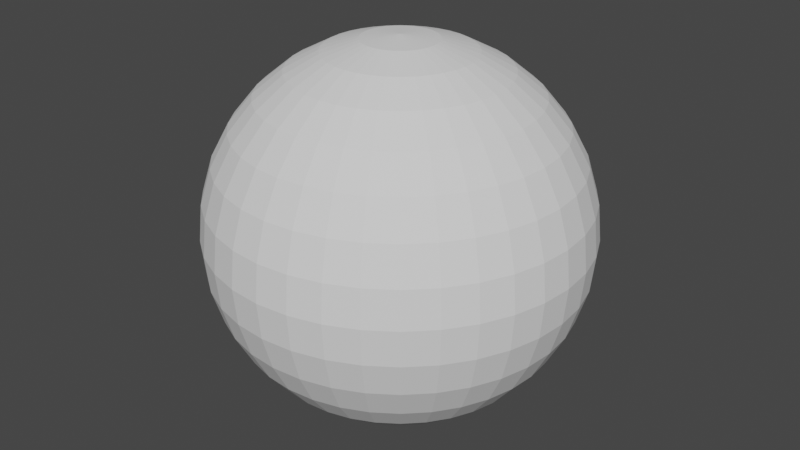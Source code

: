 # Source: BlenderSphere.blend  (saved by Blender 2.90.8; exported with 4.5.12 LTS)
import bpy
from mathutils import Matrix  # noqa: F401  (used for matrix-valued properties, if any)

bpy.ops.wm.read_factory_settings(use_empty=True)
scene = bpy.context.scene
scene.name = 'Scene'

# ---- collections
col_collection = bpy.data.collections.new('Collection'); scene.collection.children.link(col_collection)

# ---- world
world_world = bpy.data.worlds.new('World'); scene.world = world_world
world_world.use_nodes = True; world_world.node_tree.nodes.clear()
_N = world_world.node_tree.nodes; _L = world_world.node_tree.links
n0 = _N.new('ShaderNodeOutputWorld'); n0.name = 'World Output'; n0.location = (300, 300)
n1 = _N.new('ShaderNodeBackground'); n1.name = 'Background'; n1.location = (10, 300)
n1.inputs[0].default_value = (0.05088, 0.05088, 0.05088, 1.0)
_L.new(n1.outputs[0], n0.inputs[0])
n0.is_active_output = True
world_world.color = (0.05088, 0.05088, 0.05088)
world_world.use_sun_shadow = False
world_world.sun_shadow_jitter_overblur = 0.0

# ---- meshes
me_x = bpy.data.meshes.new('Сфера')
me_x.from_pydata([(0.0, 0.1951, 0.9808), (0.0, 0.3827, 0.9239), (0.0, 0.5556, 0.8315), (0.0, 0.7071, 0.7071), (0.0, 0.8315, 0.5556), (0.0, 0.9808, 0.1951), (0.0, 0.9808, -0.1951), (0.0, 0.9239, -0.3827), (0.0, 0.8315, -0.5556), (0.0, 0.5556, -0.8315), (0.03388, 0.1921, 0.9808), (0.06645, 0.3769, 0.9239), (0.09647, 0.5471, 0.8315), (0.1228, 0.6964, 0.7071), (0.1444, 0.8188, 0.5556), (0.1604, 0.9098, 0.3827), (0.1703, 0.9659, 0.1951), (0.1736, 0.9848, 7.55e-08), (0.1703, 0.9659, -0.1951), (0.1604, 0.9098, -0.3827), (0.1444, 0.8188, -0.5556), (0.1228, 0.6964, -0.7071), (0.09647, 0.5471, -0.8315), (0.06645, 0.3769, -0.9239), (0.03388, 0.1921, -0.9808), (0.06672, 0.1833, 0.9808), (0.1309, 0.3596, 0.9239), (0.19, 0.5221, 0.8315), (0.2418, 0.6645, 0.7071), (0.2844, 0.7813, 0.5556), (0.316, 0.8682, 0.3827), (0.3354, 0.9216, 0.1951), (0.342, 0.9397, 7.55e-08), (0.3354, 0.9216, -0.1951), (0.316, 0.8682, -0.3827), (0.2844, 0.7813, -0.5556), (0.2418, 0.6645, -0.7071), (0.19, 0.5221, -0.8315), (0.1309, 0.3596, -0.9239), (0.06672, 0.1833, -0.9808), (0.09755, 0.169, 0.9808), (0.1913, 0.3314, 0.9239), (0.2778, 0.4811, 0.8315), (0.3536, 0.6124, 0.7071), (0.4157, 0.7201, 0.5556), (0.4619, 0.8001, 0.3827), (0.4904, 0.8494, 0.1951), (0.5, 0.866, 7.55e-08), (0.4904, 0.8494, -0.1951), (0.4619, 0.8001, -0.3827), (0.4157, 0.7201, -0.5556), (0.3536, 0.6124, -0.7071), (0.2778, 0.4811, -0.8315), (0.1913, 0.3314, -0.9239), (0.09755, 0.169, -0.9808), (0.1254, 0.1494, 0.9808), (0.246, 0.2932, 0.9239), (0.3571, 0.4256, 0.8315), (0.4545, 0.5417, 0.7071), (0.5345, 0.6369, 0.5556), (0.5939, 0.7077, 0.3827), (0.6304, 0.7513, 0.1951), (0.6428, 0.766, 7.55e-08), (0.6304, 0.7513, -0.1951), (0.5939, 0.7077, -0.3827), (0.5345, 0.6369, -0.5556), (0.4545, 0.5417, -0.7071), (0.3571, 0.4256, -0.8315), (0.246, 0.2932, -0.9239), (0.1254, 0.1494, -0.9808), (0.1494, 0.1254, 0.9808), (0.2932, 0.246, 0.9239), (0.4256, 0.3571, 0.8315), (0.5417, 0.4545, 0.7071), (0.6369, 0.5345, 0.5556), (0.7077, 0.5939, 0.3827), (0.7513, 0.6304, 0.1951), (0.766, 0.6428, 7.55e-08), (0.7513, 0.6304, -0.1951), (0.7077, 0.5939, -0.3827), (0.6369, 0.5345, -0.5556), (0.5417, 0.4545, -0.7071), (0.4256, 0.3571, -0.8315), (0.2932, 0.246, -0.9239), (0.1494, 0.1254, -0.9808), (0.169, 0.09754, 0.9808), (0.3314, 0.1913, 0.9239), (0.4811, 0.2778, 0.8315), (0.6124, 0.3536, 0.7071), (0.7201, 0.4157, 0.5556), (0.8001, 0.4619, 0.3827), (0.8494, 0.4904, 0.1951), (0.866, 0.5, 7.55e-08), (0.8494, 0.4904, -0.1951), (0.8001, 0.4619, -0.3827), (0.7201, 0.4157, -0.5556), (0.6124, 0.3536, -0.7071), (0.4811, 0.2778, -0.8315), (0.3314, 0.1913, -0.9239), (0.169, 0.09754, -0.9808), (0.1833, 0.06672, 0.9808), (0.3596, 0.1309, 0.9239), (0.5221, 0.19, 0.8315), (0.6645, 0.2418, 0.7071), (0.7813, 0.2844, 0.5556), (0.8682, 0.316, 0.3827), (0.9216, 0.3354, 0.1951), (0.9397, 0.342, 7.55e-08), (0.9216, 0.3354, -0.1951), (0.8682, 0.316, -0.3827), (0.7813, 0.2844, -0.5556), (0.6645, 0.2418, -0.7071), (0.5221, 0.19, -0.8315), (0.3596, 0.1309, -0.9239), (0.1833, 0.06672, -0.9808), (0.1921, 0.03388, 0.9808), (0.3769, 0.06645, 0.9239), (0.5471, 0.09647, 0.8315), (0.6964, 0.1228, 0.7071), (0.8188, 0.1444, 0.5556), (0.9098, 0.1604, 0.3827), (0.9659, 0.1703, 0.1951), (0.9848, 0.1736, 7.55e-08), (0.9659, 0.1703, -0.1951), (0.9098, 0.1604, -0.3827), (0.8188, 0.1444, -0.5556), (0.6964, 0.1228, -0.7071), (0.5471, 0.09647, -0.8315), (0.3769, 0.06645, -0.9239), (0.1921, 0.03388, -0.9808), (0.1951, -3.253e-07, 0.9808), (0.3827, -3.924e-07, 0.9239), (0.5556, -3.775e-07, 0.8315), (0.7071, -2.881e-07, 0.7071), (0.8315, -2.881e-07, 0.5556), (0.9239, -4.222e-07, 0.3827), (0.9808, -4.669e-07, 0.1951), (1.0, -3.626e-07, 7.55e-08), (0.9808, -3.775e-07, -0.1951), (0.9239, -3.775e-07, -0.3827), (0.8315, -2.881e-07, -0.5556), (0.7071, -2.881e-07, -0.7071), (0.5556, -3.998e-07, -0.8315), (0.3827, -3.328e-07, -0.9239), (0.1951, -3.477e-07, -0.9808), (0.1921, -0.03388, 0.9808), (0.3769, -0.06645, 0.9239), (0.5471, -0.09647, 0.8315), (0.6964, -0.1228, 0.7071), (0.8188, -0.1444, 0.5556), (0.9098, -0.1604, 0.3827), (0.9659, -0.1703, 0.1951), (0.9848, -0.1736, 7.55e-08), (0.9659, -0.1703, -0.1951), (0.9098, -0.1604, -0.3827), (0.8188, -0.1444, -0.5556), (0.6964, -0.1228, -0.7071), (0.5471, -0.09647, -0.8315), (0.3769, -0.06645, -0.9239), (0.1921, -0.03388, -0.9808), (0.1833, -0.06673, 0.9808), (0.3596, -0.1309, 0.9239), (0.5221, -0.19, 0.8315), (0.6645, -0.2418, 0.7071), (0.7813, -0.2844, 0.5556), (0.8682, -0.316, 0.3827), (0.9216, -0.3354, 0.1951), (0.9397, -0.342, 7.55e-08), (0.9216, -0.3354, -0.1951), (0.8682, -0.316, -0.3827), (0.7813, -0.2844, -0.5556), (0.6645, -0.2418, -0.7071), (0.5221, -0.19, -0.8315), (0.3596, -0.1309, -0.9239), (0.1833, -0.06673, -0.9808), (0.169, -0.09755, 0.9808), (0.3314, -0.1913, 0.9239), (0.4811, -0.2778, 0.8315), (0.6124, -0.3536, 0.7071), (0.7201, -0.4157, 0.5556), (0.8001, -0.4619, 0.3827), (0.8494, -0.4904, 0.1951), (0.866, -0.5, 7.55e-08), (0.8494, -0.4904, -0.1951), (0.8001, -0.4619, -0.3827), (0.7201, -0.4157, -0.5556), (0.6124, -0.3536, -0.7071), (0.4811, -0.2778, -0.8315), (0.3314, -0.1913, -0.9239), (0.169, -0.09755, -0.9808), (0.1494, -0.1254, 0.9808), (0.2932, -0.246, 0.9239), (0.4256, -0.3571, 0.8315), (0.5417, -0.4545, 0.7071), (0.6369, -0.5345, 0.5556), (0.7077, -0.5939, 0.3827), (0.7513, -0.6304, 0.1951), (0.766, -0.6428, 7.55e-08), (0.7513, -0.6304, -0.1951), (0.7077, -0.5939, -0.3827), (0.6369, -0.5345, -0.5556), (0.5417, -0.4545, -0.7071), (0.4256, -0.3571, -0.8315), (0.2932, -0.246, -0.9239), (0.1494, -0.1254, -0.9808), (0.1254, -0.1494, 0.9808), (0.246, -0.2932, 0.9239), (0.3571, -0.4256, 0.8315), (0.4545, -0.5417, 0.7071), (0.5345, -0.6369, 0.5556), (0.5939, -0.7077, 0.3827), (0.6304, -0.7513, 0.1951), (0.6428, -0.766, 7.55e-08), (0.6304, -0.7513, -0.1951), (0.5939, -0.7077, -0.3827), (0.5345, -0.6369, -0.5556), (0.4545, -0.5417, -0.7071), (0.3571, -0.4256, -0.8315), (0.246, -0.2932, -0.9239), (0.1254, -0.1494, -0.9808), (0.09755, -0.169, 0.9808), (0.1913, -0.3314, 0.9239), (0.2778, -0.4811, 0.8315), (0.3536, -0.6124, 0.7071), (0.4157, -0.7201, 0.5556), (0.4619, -0.8001, 0.3827), (0.4904, -0.8494, 0.1951), (0.5, -0.866, 7.55e-08), (0.4904, -0.8494, -0.1951), (0.4619, -0.8001, -0.3827), (0.4157, -0.7201, -0.5556), (0.3536, -0.6124, -0.7071), (0.2778, -0.4811, -0.8315), (0.1913, -0.3314, -0.9239), (0.09755, -0.169, -0.9808), (0.06672, -0.1833, 0.9808), (0.1309, -0.3596, 0.9239), (0.19, -0.5221, 0.8315), (0.2418, -0.6645, 0.7071), (0.2844, -0.7813, 0.5556), (0.316, -0.8682, 0.3827), (0.3354, -0.9216, 0.1951), (0.342, -0.9397, 7.55e-08), (0.3354, -0.9216, -0.1951), (0.316, -0.8682, -0.3827), (0.2844, -0.7813, -0.5556), (0.2418, -0.6645, -0.7071), (0.19, -0.5221, -0.8315), (0.1309, -0.3596, -0.9239), (0.06672, -0.1833, -0.9808), (0.03388, -0.1921, 0.9808), (0.06645, -0.3769, 0.9239), (0.09647, -0.5471, 0.8315), (0.1228, -0.6964, 0.7071), (0.1444, -0.8188, 0.5556), (0.1604, -0.9098, 0.3827), (0.1703, -0.9659, 0.1951), (0.1736, -0.9848, 7.55e-08), (0.1703, -0.9659, -0.1951), (0.1604, -0.9098, -0.3827), (0.1444, -0.8188, -0.5556), (0.1228, -0.6964, -0.7071), (0.09647, -0.5471, -0.8315), (0.06645, -0.3769, -0.9239), (0.03388, -0.1921, -0.9808), (1.188e-08, -0.1951, 0.9808), (-6.263e-08, -0.3827, 0.9239), (-4.028e-08, -0.5556, 0.8315), (4.168e-08, -0.7071, 0.7071), (2.678e-08, -0.8315, 0.5556), (-1.073e-07, -0.9239, 0.3827), (-9.243e-08, -0.9808, 0.1951), (2.678e-08, -1.0, 7.55e-08), (-3.023e-09, -0.9808, -0.1951), (-7.753e-08, -0.9239, -0.3827), (2.678e-08, -0.8315, -0.5556), (4.168e-08, -0.7071, -0.7071), (-7.008e-08, -0.5556, -0.8315), (-3.023e-09, -0.3827, -0.9239), (-3.283e-08, -0.1951, -0.9808), (-0.03388, -0.1921, 0.9808), (-0.06645, -0.3769, 0.9239), (-0.09647, -0.5471, 0.8315), (-0.1228, -0.6964, 0.7071), (-0.1444, -0.8188, 0.5556), (-0.1604, -0.9098, 0.3827), (-0.1703, -0.9659, 0.1951), (-0.1736, -0.9848, 7.55e-08), (-0.1703, -0.9659, -0.1951), (-0.1604, -0.9098, -0.3827), (-0.1444, -0.8188, -0.5556), (-0.1228, -0.6964, -0.7071), (-0.09647, -0.5471, -0.8315), (-0.06645, -0.3769, -0.9239), (-0.03388, -0.1921, -0.9808), (-0.06672, -0.1833, 0.9808), (-0.1309, -0.3596, 0.9239), (-0.19, -0.5221, 0.8315), (-0.2418, -0.6645, 0.7071), (-0.2844, -0.7813, 0.5556), (-0.316, -0.8682, 0.3827), (-0.3354, -0.9216, 0.1951), (-0.342, -0.9397, 7.55e-08), (-0.3354, -0.9216, -0.1951), (-0.316, -0.8682, -0.3827), (-0.2844, -0.7813, -0.5556), (-0.2418, -0.6645, -0.7071), (-0.19, -0.5221, -0.8315), (-0.1309, -0.3596, -0.9239), (-0.06672, -0.1833, -0.9808), (-0.09755, -0.169, 0.9808), (-0.1913, -0.3314, 0.9239), (-0.2778, -0.4811, 0.8315), (-0.3536, -0.6124, 0.7071), (-0.4157, -0.7201, 0.5556), (-0.4619, -0.8001, 0.3827), (-0.4904, -0.8494, 0.1951), (-0.5, -0.866, 7.55e-08), (-0.4904, -0.8494, -0.1951), (-0.4619, -0.8001, -0.3827), (-0.4157, -0.7201, -0.5556), (-0.3536, -0.6124, -0.7071), (-0.2778, -0.4811, -0.8315), (-0.1913, -0.3314, -0.9239), (-0.09755, -0.169, -0.9808), (-2.094e-07, -5.755e-07, 1.0), (-0.1254, -0.1494, 0.9808), (-0.246, -0.2932, 0.9239), (-0.3571, -0.4256, 0.8315), (-0.4545, -0.5417, 0.7071), (-0.5345, -0.6369, 0.5556), (-0.5939, -0.7077, 0.3827), (-0.6304, -0.7513, 0.1951), (-0.6428, -0.766, 7.55e-08), (-0.6304, -0.7513, -0.1951), (-0.5939, -0.7077, -0.3827), (-0.5345, -0.6369, -0.5556), (-0.4545, -0.5417, -0.7071), (-0.3571, -0.4256, -0.8315), (-0.246, -0.2932, -0.9239), (-0.1254, -0.1494, -0.9808), (-0.1494, -0.1254, 0.9808), (-0.2932, -0.246, 0.9239), (-0.4256, -0.3571, 0.8315), (-0.5417, -0.4545, 0.7071), (-0.6369, -0.5345, 0.5556), (-0.7077, -0.5939, 0.3827), (-0.7513, -0.6304, 0.1951), (-0.766, -0.6428, 7.55e-08), (-0.7513, -0.6304, -0.1951), (-0.7077, -0.5939, -0.3827), (-0.6369, -0.5345, -0.5556), (-0.5417, -0.4545, -0.7071), (-0.4256, -0.3571, -0.8315), (-0.2932, -0.246, -0.9239), (-0.1494, -0.1254, -0.9808), (-0.169, -0.09755, 0.9808), (-0.3314, -0.1913, 0.9239), (-0.4811, -0.2778, 0.8315), (-0.6124, -0.3536, 0.7071), (-0.7201, -0.4157, 0.5556), (-0.8001, -0.4619, 0.3827), (-0.8494, -0.4904, 0.1951), (-0.866, -0.5, 7.55e-08), (-0.8494, -0.4904, -0.1951), (-0.8001, -0.4619, -0.3827), (-0.7201, -0.4157, -0.5556), (-0.6124, -0.3536, -0.7071), (-0.4811, -0.2778, -0.8315), (-0.3314, -0.1913, -0.9239), (-0.169, -0.09755, -0.9808), (-0.1833, -0.06673, 0.9808), (-0.3596, -0.1309, 0.9239), (-0.5221, -0.19, 0.8315), (-0.6645, -0.2418, 0.7071), (-0.7813, -0.2844, 0.5556), (-0.8682, -0.316, 0.3827), (-0.9216, -0.3354, 0.1951), (-0.9397, -0.342, 7.55e-08), (-0.9216, -0.3354, -0.1951), (-0.8682, -0.316, -0.3827), (-0.7813, -0.2844, -0.5556), (-0.6645, -0.2418, -0.7071), (-0.5221, -0.19, -0.8315), (-0.3596, -0.1309, -0.9239), (-0.1833, -0.06673, -0.9808), (-0.1921, -0.03388, 0.9808), (-0.3769, -0.06645, 0.9239), (-0.5471, -0.09647, 0.8315), (-0.6964, -0.1228, 0.7071), (-0.8188, -0.1444, 0.5556), (-0.9098, -0.1604, 0.3827), (-0.9659, -0.1703, 0.1951), (-0.9848, -0.1736, 7.55e-08), (-0.9659, -0.1703, -0.1951), (-0.9098, -0.1604, -0.3827), (-0.8188, -0.1444, -0.5556), (-0.6964, -0.1228, -0.7071), (-0.5471, -0.09647, -0.8315), (-0.3769, -0.06645, -0.9239), (-0.1921, -0.03388, -0.9808), (-0.1951, -3.477e-07, 0.9808), (-0.3827, -2.732e-07, 0.9239), (-0.5556, -2.732e-07, 0.8315), (-0.7071, -3.104e-07, 0.7071), (-0.8315, -1.838e-07, 0.5556), (-0.9239, -2.285e-07, 0.3827), (-0.9808, -1.838e-07, 0.1951), (-1.0, -3.626e-07, 7.55e-08), (-0.9808, -2.732e-07, -0.1951), (-0.9239, -1.689e-07, -0.3827), (-0.8315, -1.838e-07, -0.5556), (-0.7071, -3.104e-07, -0.7071), (-0.5556, -2.434e-07, -0.8315), (-0.3827, -3.328e-07, -0.9239), (-0.1951, -2.955e-07, -0.9808), (-0.1921, 0.03388, 0.9808), (-0.3769, 0.06645, 0.9239), (-0.5471, 0.09647, 0.8315), (-0.6964, 0.1228, 0.7071), (-0.8188, 0.1444, 0.5556), (-0.9098, 0.1604, 0.3827), (-0.9659, 0.1703, 0.1951), (-0.9848, 0.1736, 7.55e-08), (-0.9659, 0.1703, -0.1951), (-0.9098, 0.1604, -0.3827), (-0.8188, 0.1444, -0.5556), (-0.6964, 0.1228, -0.7071), (-0.5471, 0.09647, -0.8315), (-0.3769, 0.06645, -0.9239), (-0.1921, 0.03388, -0.9808), (-0.1833, 0.06672, 0.9808), (-0.3596, 0.1309, 0.9239), (-0.5221, 0.19, 0.8315), (-0.6645, 0.2418, 0.7071), (-0.7813, 0.2844, 0.5556), (-0.8682, 0.316, 0.3827), (-0.9216, 0.3354, 0.1951), (-0.9397, 0.342, 7.55e-08), (-0.9216, 0.3354, -0.1951), (-0.8682, 0.316, -0.3827), (-0.7813, 0.2844, -0.5556), (-0.6645, 0.2418, -0.7071), (-0.5221, 0.19, -0.8315), (-0.3596, 0.1309, -0.9239), (-0.1833, 0.06672, -0.9808), (-0.169, 0.09754, 0.9808), (-0.3314, 0.1913, 0.9239), (-0.4811, 0.2778, 0.8315), (-0.6124, 0.3536, 0.7071), (-0.7201, 0.4157, 0.5556), (-0.8001, 0.4619, 0.3827), (-0.8494, 0.4904, 0.1951), (-0.866, 0.5, 7.55e-08), (-0.8494, 0.4904, -0.1951), (-0.8001, 0.4619, -0.3827), (-0.7201, 0.4157, -0.5556), (-0.6124, 0.3536, -0.7071), (-0.4811, 0.2778, -0.8315), (-0.3314, 0.1913, -0.9239), (-0.169, 0.09754, -0.9808), (-0.1494, 0.1254, 0.9808), (-0.2932, 0.246, 0.9239), (-0.4256, 0.3571, 0.8315), (-0.5417, 0.4545, 0.7071), (-0.6369, 0.5345, 0.5556), (-0.7077, 0.5939, 0.3827), (-0.7513, 0.6304, 0.1951), (-0.766, 0.6428, 7.55e-08), (-0.7513, 0.6304, -0.1951), (-0.7077, 0.5939, -0.3827), (-0.6369, 0.5345, -0.5556), (-0.5417, 0.4545, -0.7071), (-0.4256, 0.3571, -0.8315), (-0.2932, 0.246, -0.9239), (-0.1494, 0.1254, -0.9808), (-0.1254, 0.1494, 0.9808), (-0.246, 0.2932, 0.9239), (-0.3571, 0.4256, 0.8315), (-0.4545, 0.5417, 0.7071), (-0.5345, 0.6369, 0.5556), (-0.5939, 0.7077, 0.3827), (-0.6304, 0.7513, 0.1951), (-0.6428, 0.766, 7.55e-08), (-0.6304, 0.7513, -0.1951), (-0.5939, 0.7077, -0.3827), (-0.5345, 0.6369, -0.5556), (-0.4545, 0.5417, -0.7071), (-0.3571, 0.4256, -0.8315), (-0.246, 0.2932, -0.9239), (-0.1254, 0.1494, -0.9808), (0.0, -3.258e-07, -1.0), (-0.09755, 0.169, 0.9808), (-0.1913, 0.3314, 0.9239), (-0.2778, 0.4811, 0.8315), (-0.3536, 0.6124, 0.7071), (-0.4157, 0.7201, 0.5556), (-0.4619, 0.8001, 0.3827), (-0.4904, 0.8494, 0.1951), (-0.5, 0.866, 7.55e-08), (-0.4904, 0.8494, -0.1951), (-0.4619, 0.8001, -0.3827), (-0.4157, 0.7201, -0.5556), (-0.3536, 0.6124, -0.7071), (-0.2778, 0.4811, -0.8315), (-0.1913, 0.3314, -0.9239), (-0.09755, 0.169, -0.9808), (-0.06672, 0.1833, 0.9808), (-0.1309, 0.3596, 0.9239), (-0.19, 0.5221, 0.8315), (-0.2418, 0.6645, 0.7071), (-0.2844, 0.7813, 0.5556), (-0.316, 0.8682, 0.3827), (-0.3354, 0.9216, 0.1951), (-0.342, 0.9397, 7.55e-08), (-0.3354, 0.9216, -0.1951), (-0.316, 0.8682, -0.3827), (-0.2844, 0.7813, -0.5556), (-0.2418, 0.6645, -0.7071), (-0.19, 0.5221, -0.8315), (-0.1309, 0.3596, -0.9239), (-0.06672, 0.1833, -0.9808), (-0.03388, 0.1921, 0.9808), (-0.06645, 0.3769, 0.9239), (-0.09647, 0.5471, 0.8315), (-0.1228, 0.6964, 0.7071), (-0.1444, 0.8188, 0.5556), (-0.1604, 0.9098, 0.3827), (-0.1703, 0.9659, 0.1951), (-0.1736, 0.9848, 7.55e-08), (-0.1703, 0.9659, -0.1951), (-0.1604, 0.9098, -0.3827), (-0.1444, 0.8188, -0.5556), (-0.1228, 0.6964, -0.7071), (-0.09647, 0.5471, -0.8315), (-0.06645, 0.3769, -0.9239), (-0.03388, 0.1921, -0.9808), (1.609e-07, 0.9239, 0.3827), (1.188e-08, 1.0, 7.55e-08), (6.403e-08, 0.7071, -0.7071), (4.168e-08, 0.3827, -0.9239), (6.403e-08, 0.1951, -0.9808)], [], [(8, 7, 19, 20), (3, 2, 12, 13), (539, 8, 20, 21), (4, 3, 13, 14), (9, 539, 21, 22), (537, 4, 14, 15), (540, 9, 22, 23), (5, 537, 15, 16), (541, 540, 23, 24), (538, 5, 16, 17), (0, 325, 10), (491, 541, 24), (6, 538, 17, 18), (1, 0, 10, 11), (7, 6, 18, 19), (2, 1, 11, 12), (19, 18, 33, 34), (12, 11, 26, 27), (20, 19, 34, 35), (13, 12, 27, 28), (21, 20, 35, 36), (14, 13, 28, 29), (22, 21, 36, 37), (15, 14, 29, 30), (23, 22, 37, 38), (16, 15, 30, 31), (24, 23, 38, 39), (17, 16, 31, 32), (10, 325, 25), (491, 24, 39), (18, 17, 32, 33), (11, 10, 25, 26), (38, 37, 52, 53), (31, 30, 45, 46), (39, 38, 53, 54), (32, 31, 46, 47), (25, 325, 40), (491, 39, 54), (33, 32, 47, 48), (26, 25, 40, 41), (34, 33, 48, 49), (27, 26, 41, 42), (35, 34, 49, 50), (28, 27, 42, 43), (36, 35, 50, 51), (29, 28, 43, 44), (37, 36, 51, 52), (30, 29, 44, 45), (42, 41, 56, 57), (50, 49, 64, 65), (43, 42, 57, 58), (51, 50, 65, 66), (44, 43, 58, 59), (52, 51, 66, 67), (45, 44, 59, 60), (53, 52, 67, 68), (46, 45, 60, 61), (54, 53, 68, 69), (47, 46, 61, 62), (40, 325, 55), (491, 54, 69), (48, 47, 62, 63), (41, 40, 55, 56), (49, 48, 63, 64), (61, 60, 75, 76), (69, 68, 83, 84), (62, 61, 76, 77), (55, 325, 70), (491, 69, 84), (63, 62, 77, 78), (56, 55, 70, 71), (64, 63, 78, 79), (57, 56, 71, 72), (65, 64, 79, 80), (58, 57, 72, 73), (66, 65, 80, 81), (59, 58, 73, 74), (67, 66, 81, 82), (60, 59, 74, 75), (68, 67, 82, 83), (80, 79, 94, 95), (73, 72, 87, 88), (81, 80, 95, 96), (74, 73, 88, 89), (82, 81, 96, 97), (75, 74, 89, 90), (83, 82, 97, 98), (76, 75, 90, 91), (84, 83, 98, 99), (77, 76, 91, 92), (70, 325, 85), (491, 84, 99), (78, 77, 92, 93), (71, 70, 85, 86), (79, 78, 93, 94), (72, 71, 86, 87), (99, 98, 113, 114), (92, 91, 106, 107), (85, 325, 100), (491, 99, 114), (93, 92, 107, 108), (86, 85, 100, 101), (94, 93, 108, 109), (87, 86, 101, 102), (95, 94, 109, 110), (88, 87, 102, 103), (96, 95, 110, 111), (89, 88, 103, 104), (97, 96, 111, 112), (90, 89, 104, 105), (98, 97, 112, 113), (91, 90, 105, 106), (111, 110, 125, 126), (104, 103, 118, 119), (112, 111, 126, 127), (105, 104, 119, 120), (113, 112, 127, 128), (106, 105, 120, 121), (114, 113, 128, 129), (107, 106, 121, 122), (100, 325, 115), (491, 114, 129), (108, 107, 122, 123), (101, 100, 115, 116), (109, 108, 123, 124), (102, 101, 116, 117), (110, 109, 124, 125), (103, 102, 117, 118), (115, 325, 130), (491, 129, 144), (123, 122, 137, 138), (116, 115, 130, 131), (124, 123, 138, 139), (117, 116, 131, 132), (125, 124, 139, 140), (118, 117, 132, 133), (126, 125, 140, 141), (119, 118, 133, 134), (127, 126, 141, 142), (120, 119, 134, 135), (128, 127, 142, 143), (121, 120, 135, 136), (129, 128, 143, 144), (122, 121, 136, 137), (134, 133, 148, 149), (142, 141, 156, 157), (135, 134, 149, 150), (143, 142, 157, 158), (136, 135, 150, 151), (144, 143, 158, 159), (137, 136, 151, 152), (130, 325, 145), (491, 144, 159), (138, 137, 152, 153), (131, 130, 145, 146), (139, 138, 153, 154), (132, 131, 146, 147), (140, 139, 154, 155), (133, 132, 147, 148), (141, 140, 155, 156), (153, 152, 167, 168), (146, 145, 160, 161), (154, 153, 168, 169), (147, 146, 161, 162), (155, 154, 169, 170), (148, 147, 162, 163), (156, 155, 170, 171), (149, 148, 163, 164), (157, 156, 171, 172), (150, 149, 164, 165), (158, 157, 172, 173), (151, 150, 165, 166), (159, 158, 173, 174), (152, 151, 166, 167), (145, 325, 160), (491, 159, 174), (172, 171, 186, 187), (165, 164, 179, 180), (173, 172, 187, 188), (166, 165, 180, 181), (174, 173, 188, 189), (167, 166, 181, 182), (160, 325, 175), (491, 174, 189), (168, 167, 182, 183), (161, 160, 175, 176), (169, 168, 183, 184), (162, 161, 176, 177), (170, 169, 184, 185), (163, 162, 177, 178), (171, 170, 185, 186), (164, 163, 178, 179), (176, 175, 190, 191), (184, 183, 198, 199), (177, 176, 191, 192), (185, 184, 199, 200), (178, 177, 192, 193), (186, 185, 200, 201), (179, 178, 193, 194), (187, 186, 201, 202), (180, 179, 194, 195), (188, 187, 202, 203), (181, 180, 195, 196), (189, 188, 203, 204), (182, 181, 196, 197), (175, 325, 190), (491, 189, 204), (183, 182, 197, 198), (195, 194, 209, 210), (203, 202, 217, 218), (196, 195, 210, 211), (204, 203, 218, 219), (197, 196, 211, 212), (190, 325, 205), (491, 204, 219), (198, 197, 212, 213), (191, 190, 205, 206), (199, 198, 213, 214), (192, 191, 206, 207), (200, 199, 214, 215), (193, 192, 207, 208), (201, 200, 215, 216), (194, 193, 208, 209), (202, 201, 216, 217), (214, 213, 228, 229), (207, 206, 221, 222), (215, 214, 229, 230), (208, 207, 222, 223), (216, 215, 230, 231), (209, 208, 223, 224), (217, 216, 231, 232), (210, 209, 224, 225), (218, 217, 232, 233), (211, 210, 225, 226), (219, 218, 233, 234), (212, 211, 226, 227), (205, 325, 220), (491, 219, 234), (213, 212, 227, 228), (206, 205, 220, 221), (233, 232, 247, 248), (226, 225, 240, 241), (234, 233, 248, 249), (227, 226, 241, 242), (220, 325, 235), (491, 234, 249), (228, 227, 242, 243), (221, 220, 235, 236), (229, 228, 243, 244), (222, 221, 236, 237), (230, 229, 244, 245), (223, 222, 237, 238), (231, 230, 245, 246), (224, 223, 238, 239), (232, 231, 246, 247), (225, 224, 239, 240), (245, 244, 259, 260), (238, 237, 252, 253), (246, 245, 260, 261), (239, 238, 253, 254), (247, 246, 261, 262), (240, 239, 254, 255), (248, 247, 262, 263), (241, 240, 255, 256), (249, 248, 263, 264), (242, 241, 256, 257), (235, 325, 250), (491, 249, 264), (243, 242, 257, 258), (236, 235, 250, 251), (244, 243, 258, 259), (237, 236, 251, 252), (264, 263, 278, 279), (257, 256, 271, 272), (250, 325, 265), (491, 264, 279), (258, 257, 272, 273), (251, 250, 265, 266), (259, 258, 273, 274), (252, 251, 266, 267), (260, 259, 274, 275), (253, 252, 267, 268), (261, 260, 275, 276), (254, 253, 268, 269), (262, 261, 276, 277), (255, 254, 269, 270), (263, 262, 277, 278), (256, 255, 270, 271), (268, 267, 282, 283), (276, 275, 290, 291), (269, 268, 283, 284), (277, 276, 291, 292), (270, 269, 284, 285), (278, 277, 292, 293), (271, 270, 285, 286), (279, 278, 293, 294), (272, 271, 286, 287), (265, 325, 280), (491, 279, 294), (273, 272, 287, 288), (266, 265, 280, 281), (274, 273, 288, 289), (267, 266, 281, 282), (275, 274, 289, 290), (287, 286, 301, 302), (280, 325, 295), (491, 294, 309), (288, 287, 302, 303), (281, 280, 295, 296), (289, 288, 303, 304), (282, 281, 296, 297), (290, 289, 304, 305), (283, 282, 297, 298), (291, 290, 305, 306), (284, 283, 298, 299), (292, 291, 306, 307), (285, 284, 299, 300), (293, 292, 307, 308), (286, 285, 300, 301), (294, 293, 308, 309), (306, 305, 320, 321), (299, 298, 313, 314), (307, 306, 321, 322), (300, 299, 314, 315), (308, 307, 322, 323), (301, 300, 315, 316), (309, 308, 323, 324), (302, 301, 316, 317), (295, 325, 310), (491, 309, 324), (303, 302, 317, 318), (296, 295, 310, 311), (304, 303, 318, 319), (297, 296, 311, 312), (305, 304, 319, 320), (298, 297, 312, 313), (310, 325, 326), (491, 324, 340), (318, 317, 333, 334), (311, 310, 326, 327), (319, 318, 334, 335), (312, 311, 327, 328), (320, 319, 335, 336), (313, 312, 328, 329), (321, 320, 336, 337), (314, 313, 329, 330), (322, 321, 337, 338), (315, 314, 330, 331), (323, 322, 338, 339), (316, 315, 331, 332), (324, 323, 339, 340), (317, 316, 332, 333), (330, 329, 344, 345), (338, 337, 352, 353), (331, 330, 345, 346), (339, 338, 353, 354), (332, 331, 346, 347), (340, 339, 354, 355), (333, 332, 347, 348), (326, 325, 341), (491, 340, 355), (334, 333, 348, 349), (327, 326, 341, 342), (335, 334, 349, 350), (328, 327, 342, 343), (336, 335, 350, 351), (329, 328, 343, 344), (337, 336, 351, 352), (349, 348, 363, 364), (342, 341, 356, 357), (350, 349, 364, 365), (343, 342, 357, 358), (351, 350, 365, 366), (344, 343, 358, 359), (352, 351, 366, 367), (345, 344, 359, 360), (353, 352, 367, 368), (346, 345, 360, 361), (354, 353, 368, 369), (347, 346, 361, 362), (355, 354, 369, 370), (348, 347, 362, 363), (341, 325, 356), (491, 355, 370), (368, 367, 382, 383), (361, 360, 375, 376), (369, 368, 383, 384), (362, 361, 376, 377), (370, 369, 384, 385), (363, 362, 377, 378), (356, 325, 371), (491, 370, 385), (364, 363, 378, 379), (357, 356, 371, 372), (365, 364, 379, 380), (358, 357, 372, 373), (366, 365, 380, 381), (359, 358, 373, 374), (367, 366, 381, 382), (360, 359, 374, 375), (380, 379, 394, 395), (373, 372, 387, 388), (381, 380, 395, 396), (374, 373, 388, 389), (382, 381, 396, 397), (375, 374, 389, 390), (383, 382, 397, 398), (376, 375, 390, 391), (384, 383, 398, 399), (377, 376, 391, 392), (385, 384, 399, 400), (378, 377, 392, 393), (371, 325, 386), (491, 385, 400), (379, 378, 393, 394), (372, 371, 386, 387), (399, 398, 413, 414), (392, 391, 406, 407), (400, 399, 414, 415), (393, 392, 407, 408), (386, 325, 401), (491, 400, 415), (394, 393, 408, 409), (387, 386, 401, 402), (395, 394, 409, 410), (388, 387, 402, 403), (396, 395, 410, 411), (389, 388, 403, 404), (397, 396, 411, 412), (390, 389, 404, 405), (398, 397, 412, 413), (391, 390, 405, 406), (403, 402, 417, 418), (411, 410, 425, 426), (404, 403, 418, 419), (412, 411, 426, 427), (405, 404, 419, 420), (413, 412, 427, 428), (406, 405, 420, 421), (414, 413, 428, 429), (407, 406, 421, 422), (415, 414, 429, 430), (408, 407, 422, 423), (401, 325, 416), (491, 415, 430), (409, 408, 423, 424), (402, 401, 416, 417), (410, 409, 424, 425), (422, 421, 436, 437), (430, 429, 444, 445), (423, 422, 437, 438), (416, 325, 431), (491, 430, 445), (424, 423, 438, 439), (417, 416, 431, 432), (425, 424, 439, 440), (418, 417, 432, 433), (426, 425, 440, 441), (419, 418, 433, 434), (427, 426, 441, 442), (420, 419, 434, 435), (428, 427, 442, 443), (421, 420, 435, 436), (429, 428, 443, 444), (441, 440, 455, 456), (434, 433, 448, 449), (442, 441, 456, 457), (435, 434, 449, 450), (443, 442, 457, 458), (436, 435, 450, 451), (444, 443, 458, 459), (437, 436, 451, 452), (445, 444, 459, 460), (438, 437, 452, 453), (431, 325, 446), (491, 445, 460), (439, 438, 453, 454), (432, 431, 446, 447), (440, 439, 454, 455), (433, 432, 447, 448), (460, 459, 474, 475), (453, 452, 467, 468), (446, 325, 461), (491, 460, 475), (454, 453, 468, 469), (447, 446, 461, 462), (455, 454, 469, 470), (448, 447, 462, 463), (456, 455, 470, 471), (449, 448, 463, 464), (457, 456, 471, 472), (450, 449, 464, 465), (458, 457, 472, 473), (451, 450, 465, 466), (459, 458, 473, 474), (452, 451, 466, 467), (464, 463, 478, 479), (472, 471, 486, 487), (465, 464, 479, 480), (473, 472, 487, 488), (466, 465, 480, 481), (474, 473, 488, 489), (467, 466, 481, 482), (475, 474, 489, 490), (468, 467, 482, 483), (461, 325, 476), (491, 475, 490), (469, 468, 483, 484), (462, 461, 476, 477), (470, 469, 484, 485), (463, 462, 477, 478), (471, 470, 485, 486), (483, 482, 498, 499), (476, 325, 492), (491, 490, 506), (484, 483, 499, 500), (477, 476, 492, 493), (485, 484, 500, 501), (478, 477, 493, 494), (486, 485, 501, 502), (479, 478, 494, 495), (487, 486, 502, 503), (480, 479, 495, 496), (488, 487, 503, 504), (481, 480, 496, 497), (489, 488, 504, 505), (482, 481, 497, 498), (490, 489, 505, 506), (503, 502, 517, 518), (496, 495, 510, 511), (504, 503, 518, 519), (497, 496, 511, 512), (505, 504, 519, 520), (498, 497, 512, 513), (506, 505, 520, 521), (499, 498, 513, 514), (492, 325, 507), (491, 506, 521), (500, 499, 514, 515), (493, 492, 507, 508), (501, 500, 515, 516), (494, 493, 508, 509), (502, 501, 516, 517), (495, 494, 509, 510), (491, 521, 536), (515, 514, 529, 530), (508, 507, 522, 523), (516, 515, 530, 531), (509, 508, 523, 524), (517, 516, 531, 532), (510, 509, 524, 525), (518, 517, 532, 533), (511, 510, 525, 526), (519, 518, 533, 534), (512, 511, 526, 527), (520, 519, 534, 535), (513, 512, 527, 528), (521, 520, 535, 536), (514, 513, 528, 529), (507, 325, 522), (534, 533, 539, 9), (527, 526, 4, 537), (535, 534, 9, 540), (528, 527, 537, 5), (536, 535, 540, 541), (529, 528, 5, 538), (522, 325, 0), (491, 536, 541), (530, 529, 538, 6), (523, 522, 0, 1), (531, 530, 6, 7), (524, 523, 1, 2), (532, 531, 7, 8), (525, 524, 2, 3), (533, 532, 8, 539), (526, 525, 3, 4)])
_uv = me_x.uv_layers.new(name='UVКарта')
_uv.uv.foreach_set('vector', [0.75, 0.3125, 0.75, 0.375, 0.7222, 0.375, 0.7222, 0.3125, 0.75, 0.75, 0.75, 0.8125, 0.7222, 0.8125, 0.7222, 0.75, 0.75, 0.25, 0.75, 0.3125, 0.7222, 0.3125, 0.7222, 0.25, 0.75, 0.6875, 0.75, 0.75, 0.7222, 0.75, 0.7222, 0.6875, 0.75, 0.1875, 0.75, 0.25, 0.7222, 0.25, 0.7222, 0.1875, 0.75, 0.625, 0.75, 0.6875, 0.7222, 0.6875, 0.7222, 0.625, 0.75, 0.125, 0.75, 0.1875, 0.7222, 0.1875, 0.7222, 0.125, 0.75, 0.5625, 0.75, 0.625, 0.7222, 0.625, 0.7222, 0.5625, 0.75, 0.0625, 0.75, 0.125, 0.7222, 0.125, 0.7222, 0.0625, 0.75, 0.5, 0.75, 0.5625, 0.7222, 0.5625, 0.7222, 0.5, 0.75, 0.9375, 0.7361, 1.0, 0.7222, 0.9375, 0.7361, 0.0, 0.75, 0.0625, 0.7222, 0.0625, 0.75, 0.4375, 0.75, 0.5, 0.7222, 0.5, 0.7222, 0.4375, 0.75, 0.875, 0.75, 0.9375, 0.7222, 0.9375, 0.7222, 0.875, 0.75, 0.375, 0.75, 0.4375, 0.7222, 0.4375, 0.7222, 0.375, 0.75, 0.8125, 0.75, 0.875, 0.7222, 0.875, 0.7222, 0.8125, 0.7222, 0.375, 0.7222, 0.4375, 0.6944, 0.4375, 0.6944, 0.375, 0.7222, 0.8125, 0.7222, 0.875, 0.6944, 0.875, 0.6944, 0.8125, 0.7222, 0.3125, 0.7222, 0.375, 0.6944, 0.375, 0.6944, 0.3125, 0.7222, 0.75, 0.7222, 0.8125, 0.6944, 0.8125, 0.6944, 0.75, 0.7222, 0.25, 0.7222, 0.3125, 0.6944, 0.3125, 0.6944, 0.25, 0.7222, 0.6875, 0.7222, 0.75, 0.6944, 0.75, 0.6944, 0.6875, 0.7222, 0.1875, 0.7222, 0.25, 0.6944, 0.25, 0.6944, 0.1875, 0.7222, 0.625, 0.7222, 0.6875, 0.6944, 0.6875, 0.6944, 0.625, 0.7222, 0.125, 0.7222, 0.1875, 0.6944, 0.1875, 0.6944, 0.125, 0.7222, 0.5625, 0.7222, 0.625, 0.6944, 0.625, 0.6944, 0.5625, 0.7222, 0.0625, 0.7222, 0.125, 0.6944, 0.125, 0.6944, 0.0625, 0.7222, 0.5, 0.7222, 0.5625, 0.6944, 0.5625, 0.6944, 0.5, 0.7222, 0.9375, 0.7083, 1.0, 0.6944, 0.9375, 0.7083, 0.0, 0.7222, 0.0625, 0.6944, 0.0625, 0.7222, 0.4375, 0.7222, 0.5, 0.6944, 0.5, 0.6944, 0.4375, 0.7222, 0.875, 0.7222, 0.9375, 0.6944, 0.9375, 0.6944, 0.875, 0.6944, 0.125, 0.6944, 0.1875, 0.6667, 0.1875, 0.6667, 0.125, 0.6944, 0.5625, 0.6944, 0.625, 0.6667, 0.625, 0.6667, 0.5625, 0.6944, 0.0625, 0.6944, 0.125, 0.6667, 0.125, 0.6667, 0.0625, 0.6944, 0.5, 0.6944, 0.5625, 0.6667, 0.5625, 0.6667, 0.5, 0.6944, 0.9375, 0.6806, 1.0, 0.6667, 0.9375, 0.6806, 0.0, 0.6944, 0.0625, 0.6667, 0.0625, 0.6944, 0.4375, 0.6944, 0.5, 0.6667, 0.5, 0.6667, 0.4375, 0.6944, 0.875, 0.6944, 0.9375, 0.6667, 0.9375, 0.6667, 0.875, 0.6944, 0.375, 0.6944, 0.4375, 0.6667, 0.4375, 0.6667, 0.375, 0.6944, 0.8125, 0.6944, 0.875, 0.6667, 0.875, 0.6667, 0.8125, 0.6944, 0.3125, 0.6944, 0.375, 0.6667, 0.375, 0.6667, 0.3125, 0.6944, 0.75, 0.6944, 0.8125, 0.6667, 0.8125, 0.6667, 0.75, 0.6944, 0.25, 0.6944, 0.3125, 0.6667, 0.3125, 0.6667, 0.25, 0.6944, 0.6875, 0.6944, 0.75, 0.6667, 0.75, 0.6667, 0.6875, 0.6944, 0.1875, 0.6944, 0.25, 0.6667, 0.25, 0.6667, 0.1875, 0.6944, 0.625, 0.6944, 0.6875, 0.6667, 0.6875, 0.6667, 0.625, 0.6667, 0.8125, 0.6667, 0.875, 0.6389, 0.875, 0.6389, 0.8125, 0.6667, 0.3125, 0.6667, 0.375, 0.6389, 0.375, 0.6389, 0.3125, 0.6667, 0.75, 0.6667, 0.8125, 0.6389, 0.8125, 0.6389, 0.75, 0.6667, 0.25, 0.6667, 0.3125, 0.6389, 0.3125, 0.6389, 0.25, 0.6667, 0.6875, 0.6667, 0.75, 0.6389, 0.75, 0.6389, 0.6875, 0.6667, 0.1875, 0.6667, 0.25, 0.6389, 0.25, 0.6389, 0.1875, 0.6667, 0.625, 0.6667, 0.6875, 0.6389, 0.6875, 0.6389, 0.625, 0.6667, 0.125, 0.6667, 0.1875, 0.6389, 0.1875, 0.6389, 0.125, 0.6667, 0.5625, 0.6667, 0.625, 0.6389, 0.625, 0.6389, 0.5625, 0.6667, 0.0625, 0.6667, 0.125, 0.6389, 0.125, 0.6389, 0.0625, 0.6667, 0.5, 0.6667, 0.5625, 0.6389, 0.5625, 0.6389, 0.5, 0.6667, 0.9375, 0.6528, 1.0, 0.6389, 0.9375, 0.6528, 0.0, 0.6667, 0.0625, 0.6389, 0.0625, 0.6667, 0.4375, 0.6667, 0.5, 0.6389, 0.5, 0.6389, 0.4375, 0.6667, 0.875, 0.6667, 0.9375, 0.6389, 0.9375, 0.6389, 0.875, 0.6667, 0.375, 0.6667, 0.4375, 0.6389, 0.4375, 0.6389, 0.375, 0.6389, 0.5625, 0.6389, 0.625, 0.6111, 0.625, 0.6111, 0.5625, 0.6389, 0.0625, 0.6389, 0.125, 0.6111, 0.125, 0.6111, 0.0625, 0.6389, 0.5, 0.6389, 0.5625, 0.6111, 0.5625, 0.6111, 0.5, 0.6389, 0.9375, 0.625, 1.0, 0.6111, 0.9375, 0.625, 0.0, 0.6389, 0.0625, 0.6111, 0.0625, 0.6389, 0.4375, 0.6389, 0.5, 0.6111, 0.5, 0.6111, 0.4375, 0.6389, 0.875, 0.6389, 0.9375, 0.6111, 0.9375, 0.6111, 0.875, 0.6389, 0.375, 0.6389, 0.4375, 0.6111, 0.4375, 0.6111, 0.375, 0.6389, 0.8125, 0.6389, 0.875, 0.6111, 0.875, 0.6111, 0.8125, 0.6389, 0.3125, 0.6389, 0.375, 0.6111, 0.375, 0.6111, 0.3125, 0.6389, 0.75, 0.6389, 0.8125, 0.6111, 0.8125, 0.6111, 0.75, 0.6389, 0.25, 0.6389, 0.3125, 0.6111, 0.3125, 0.6111, 0.25, 0.6389, 0.6875, 0.6389, 0.75, 0.6111, 0.75, 0.6111, 0.6875, 0.6389, 0.1875, 0.6389, 0.25, 0.6111, 0.25, 0.6111, 0.1875, 0.6389, 0.625, 0.6389, 0.6875, 0.6111, 0.6875, 0.6111, 0.625, 0.6389, 0.125, 0.6389, 0.1875, 0.6111, 0.1875, 0.6111, 0.125, 0.6111, 0.3125, 0.6111, 0.375, 0.5833, 0.375, 0.5833, 0.3125, 0.6111, 0.75, 0.6111, 0.8125, 0.5833, 0.8125, 0.5833, 0.75, 0.6111, 0.25, 0.6111, 0.3125, 0.5833, 0.3125, 0.5833, 0.25, 0.6111, 0.6875, 0.6111, 0.75, 0.5833, 0.75, 0.5833, 0.6875, 0.6111, 0.1875, 0.6111, 0.25, 0.5833, 0.25, 0.5833, 0.1875, 0.6111, 0.625, 0.6111, 0.6875, 0.5833, 0.6875, 0.5833, 0.625, 0.6111, 0.125, 0.6111, 0.1875, 0.5833, 0.1875, 0.5833, 0.125, 0.6111, 0.5625, 0.6111, 0.625, 0.5833, 0.625, 0.5833, 0.5625, 0.6111, 0.0625, 0.6111, 0.125, 0.5833, 0.125, 0.5833, 0.0625, 0.6111, 0.5, 0.6111, 0.5625, 0.5833, 0.5625, 0.5833, 0.5, 0.6111, 0.9375, 0.5972, 1.0, 0.5833, 0.9375, 0.5972, 0.0, 0.6111, 0.0625, 0.5833, 0.0625, 0.6111, 0.4375, 0.6111, 0.5, 0.5833, 0.5, 0.5833, 0.4375, 0.6111, 0.875, 0.6111, 0.9375, 0.5833, 0.9375, 0.5833, 0.875, 0.6111, 0.375, 0.6111, 0.4375, 0.5833, 0.4375, 0.5833, 0.375, 0.6111, 0.8125, 0.6111, 0.875, 0.5833, 0.875, 0.5833, 0.8125, 0.5833, 0.0625, 0.5833, 0.125, 0.5556, 0.125, 0.5556, 0.0625, 0.5833, 0.5, 0.5833, 0.5625, 0.5556, 0.5625, 0.5556, 0.5, 0.5833, 0.9375, 0.5694, 1.0, 0.5556, 0.9375, 0.5694, 0.0, 0.5833, 0.0625, 0.5556, 0.0625, 0.5833, 0.4375, 0.5833, 0.5, 0.5556, 0.5, 0.5556, 0.4375, 0.5833, 0.875, 0.5833, 0.9375, 0.5556, 0.9375, 0.5556, 0.875, 0.5833, 0.375, 0.5833, 0.4375, 0.5556, 0.4375, 0.5556, 0.375, 0.5833, 0.8125, 0.5833, 0.875, 0.5556, 0.875, 0.5556, 0.8125, 0.5833, 0.3125, 0.5833, 0.375, 0.5556, 0.375, 0.5556, 0.3125, 0.5833, 0.75, 0.5833, 0.8125, 0.5556, 0.8125, 0.5556, 0.75, 0.5833, 0.25, 0.5833, 0.3125, 0.5556, 0.3125, 0.5556, 0.25, 0.5833, 0.6875, 0.5833, 0.75, 0.5556, 0.75, 0.5556, 0.6875, 0.5833, 0.1875, 0.5833, 0.25, 0.5556, 0.25, 0.5556, 0.1875, 0.5833, 0.625, 0.5833, 0.6875, 0.5556, 0.6875, 0.5556, 0.625, 0.5833, 0.125, 0.5833, 0.1875, 0.5556, 0.1875, 0.5556, 0.125, 0.5833, 0.5625, 0.5833, 0.625, 0.5556, 0.625, 0.5556, 0.5625, 0.5556, 0.25, 0.5556, 0.3125, 0.5278, 0.3125, 0.5278, 0.25, 0.5556, 0.6875, 0.5556, 0.75, 0.5278, 0.75, 0.5278, 0.6875, 0.5556, 0.1875, 0.5556, 0.25, 0.5278, 0.25, 0.5278, 0.1875, 0.5556, 0.625, 0.5556, 0.6875, 0.5278, 0.6875, 0.5278, 0.625, 0.5556, 0.125, 0.5556, 0.1875, 0.5278, 0.1875, 0.5278, 0.125, 0.5556, 0.5625, 0.5556, 0.625, 0.5278, 0.625, 0.5278, 0.5625, 0.5556, 0.0625, 0.5556, 0.125, 0.5278, 0.125, 0.5278, 0.0625, 0.5556, 0.5, 0.5556, 0.5625, 0.5278, 0.5625, 0.5278, 0.5, 0.5556, 0.9375, 0.5417, 1.0, 0.5278, 0.9375, 0.5417, 0.0, 0.5556, 0.0625, 0.5278, 0.0625, 0.5556, 0.4375, 0.5556, 0.5, 0.5278, 0.5, 0.5278, 0.4375, 0.5556, 0.875, 0.5556, 0.9375, 0.5278, 0.9375, 0.5278, 0.875, 0.5556, 0.375, 0.5556, 0.4375, 0.5278, 0.4375, 0.5278, 0.375, 0.5556, 0.8125, 0.5556, 0.875, 0.5278, 0.875, 0.5278, 0.8125, 0.5556, 0.3125, 0.5556, 0.375, 0.5278, 0.375, 0.5278, 0.3125, 0.5556, 0.75, 0.5556, 0.8125, 0.5278, 0.8125, 0.5278, 0.75, 0.5278, 0.9375, 0.5139, 1.0, 0.5, 0.9375, 0.5139, 0.0, 0.5278, 0.0625, 0.5, 0.0625, 0.5278, 0.4375, 0.5278, 0.5, 0.5, 0.5, 0.5, 0.4375, 0.5278, 0.875, 0.5278, 0.9375, 0.5, 0.9375, 0.5, 0.875, 0.5278, 0.375, 0.5278, 0.4375, 0.5, 0.4375, 0.5, 0.375, 0.5278, 0.8125, 0.5278, 0.875, 0.5, 0.875, 0.5, 0.8125, 0.5278, 0.3125, 0.5278, 0.375, 0.5, 0.375, 0.5, 0.3125, 0.5278, 0.75, 0.5278, 0.8125, 0.5, 0.8125, 0.5, 0.75, 0.5278, 0.25, 0.5278, 0.3125, 0.5, 0.3125, 0.5, 0.25, 0.5278, 0.6875, 0.5278, 0.75, 0.5, 0.75, 0.5, 0.6875, 0.5278, 0.1875, 0.5278, 0.25, 0.5, 0.25, 0.5, 0.1875, 0.5278, 0.625, 0.5278, 0.6875, 0.5, 0.6875, 0.5, 0.625, 0.5278, 0.125, 0.5278, 0.1875, 0.5, 0.1875, 0.5, 0.125, 0.5278, 0.5625, 0.5278, 0.625, 0.5, 0.625, 0.5, 0.5625, 0.5278, 0.0625, 0.5278, 0.125, 0.5, 0.125, 0.5, 0.0625, 0.5278, 0.5, 0.5278, 0.5625, 0.5, 0.5625, 0.5, 0.5, 0.5, 0.6875, 0.5, 0.75, 0.4722, 0.75, 0.4722, 0.6875, 0.5, 0.1875, 0.5, 0.25, 0.4722, 0.25, 0.4722, 0.1875, 0.5, 0.625, 0.5, 0.6875, 0.4722, 0.6875, 0.4722, 0.625, 0.5, 0.125, 0.5, 0.1875, 0.4722, 0.1875, 0.4722, 0.125, 0.5, 0.5625, 0.5, 0.625, 0.4722, 0.625, 0.4722, 0.5625, 0.5, 0.0625, 0.5, 0.125, 0.4722, 0.125, 0.4722, 0.0625, 0.5, 0.5, 0.5, 0.5625, 0.4722, 0.5625, 0.4722, 0.5, 0.5, 0.9375, 0.4861, 1.0, 0.4722, 0.9375, 0.4861, 0.0, 0.5, 0.0625, 0.4722, 0.0625, 0.5, 0.4375, 0.5, 0.5, 0.4722, 0.5, 0.4722, 0.4375, 0.5, 0.875, 0.5, 0.9375, 0.4722, 0.9375, 0.4722, 0.875, 0.5, 0.375, 0.5, 0.4375, 0.4722, 0.4375, 0.4722, 0.375, 0.5, 0.8125, 0.5, 0.875, 0.4722, 0.875, 0.4722, 0.8125, 0.5, 0.3125, 0.5, 0.375, 0.4722, 0.375, 0.4722, 0.3125, 0.5, 0.75, 0.5, 0.8125, 0.4722, 0.8125, 0.4722, 0.75, 0.5, 0.25, 0.5, 0.3125, 0.4722, 0.3125, 0.4722, 0.25, 0.4722, 0.4375, 0.4722, 0.5, 0.4444, 0.5, 0.4444, 0.4375, 0.4722, 0.875, 0.4722, 0.9375, 0.4444, 0.9375, 0.4444, 0.875, 0.4722, 0.375, 0.4722, 0.4375, 0.4444, 0.4375, 0.4444, 0.375, 0.4722, 0.8125, 0.4722, 0.875, 0.4444, 0.875, 0.4444, 0.8125, 0.4722, 0.3125, 0.4722, 0.375, 0.4444, 0.375, 0.4444, 0.3125, 0.4722, 0.75, 0.4722, 0.8125, 0.4444, 0.8125, 0.4444, 0.75, 0.4722, 0.25, 0.4722, 0.3125, 0.4444, 0.3125, 0.4444, 0.25, 0.4722, 0.6875, 0.4722, 0.75, 0.4444, 0.75, 0.4444, 0.6875, 0.4722, 0.1875, 0.4722, 0.25, 0.4444, 0.25, 0.4444, 0.1875, 0.4722, 0.625, 0.4722, 0.6875, 0.4444, 0.6875, 0.4444, 0.625, 0.4722, 0.125, 0.4722, 0.1875, 0.4444, 0.1875, 0.4444, 0.125, 0.4722, 0.5625, 0.4722, 0.625, 0.4444, 0.625, 0.4444, 0.5625, 0.4722, 0.0625, 0.4722, 0.125, 0.4444, 0.125, 0.4444, 0.0625, 0.4722, 0.5, 0.4722, 0.5625, 0.4444, 0.5625, 0.4444, 0.5, 0.4722, 0.9375, 0.4583, 1.0, 0.4444, 0.9375, 0.4583, 0.0, 0.4722, 0.0625, 0.4444, 0.0625, 0.4444, 0.1875, 0.4444, 0.25, 0.4167, 0.25, 0.4167, 0.1875, 0.4444, 0.625, 0.4444, 0.6875, 0.4167, 0.6875, 0.4167, 0.625, 0.4444, 0.125, 0.4444, 0.1875, 0.4167, 0.1875, 0.4167, 0.125, 0.4444, 0.5625, 0.4444, 0.625, 0.4167, 0.625, 0.4167, 0.5625, 0.4444, 0.0625, 0.4444, 0.125, 0.4167, 0.125, 0.4167, 0.0625, 0.4444, 0.5, 0.4444, 0.5625, 0.4167, 0.5625, 0.4167, 0.5, 0.4444, 0.9375, 0.4306, 1.0, 0.4167, 0.9375, 0.4306, 0.0, 0.4444, 0.0625, 0.4167, 0.0625, 0.4444, 0.4375, 0.4444, 0.5, 0.4167, 0.5, 0.4167, 0.4375, 0.4444, 0.875, 0.4444, 0.9375, 0.4167, 0.9375, 0.4167, 0.875, 0.4444, 0.375, 0.4444, 0.4375, 0.4167, 0.4375, 0.4167, 0.375, 0.4444, 0.8125, 0.4444, 0.875, 0.4167, 0.875, 0.4167, 0.8125, 0.4444, 0.3125, 0.4444, 0.375, 0.4167, 0.375, 0.4167, 0.3125, 0.4444, 0.75, 0.4444, 0.8125, 0.4167, 0.8125, 0.4167, 0.75, 0.4444, 0.25, 0.4444, 0.3125, 0.4167, 0.3125, 0.4167, 0.25, 0.4444, 0.6875, 0.4444, 0.75, 0.4167, 0.75, 0.4167, 0.6875, 0.4167, 0.875, 0.4167, 0.9375, 0.3889, 0.9375, 0.3889, 0.875, 0.4167, 0.375, 0.4167, 0.4375, 0.3889, 0.4375, 0.3889, 0.375, 0.4167, 0.8125, 0.4167, 0.875, 0.3889, 0.875, 0.3889, 0.8125, 0.4167, 0.3125, 0.4167, 0.375, 0.3889, 0.375, 0.3889, 0.3125, 0.4167, 0.75, 0.4167, 0.8125, 0.3889, 0.8125, 0.3889, 0.75, 0.4167, 0.25, 0.4167, 0.3125, 0.3889, 0.3125, 0.3889, 0.25, 0.4167, 0.6875, 0.4167, 0.75, 0.3889, 0.75, 0.3889, 0.6875, 0.4167, 0.1875, 0.4167, 0.25, 0.3889, 0.25, 0.3889, 0.1875, 0.4167, 0.625, 0.4167, 0.6875, 0.3889, 0.6875, 0.3889, 0.625, 0.4167, 0.125, 0.4167, 0.1875, 0.3889, 0.1875, 0.3889, 0.125, 0.4167, 0.5625, 0.4167, 0.625, 0.3889, 0.625, 0.3889, 0.5625, 0.4167, 0.0625, 0.4167, 0.125, 0.3889, 0.125, 0.3889, 0.0625, 0.4167, 0.5, 0.4167, 0.5625, 0.3889, 0.5625, 0.3889, 0.5, 0.4167, 0.9375, 0.4028, 1.0, 0.3889, 0.9375, 0.4028, 0.0, 0.4167, 0.0625, 0.3889, 0.0625, 0.4167, 0.4375, 0.4167, 0.5, 0.3889, 0.5, 0.3889, 0.4375, 0.3889, 0.625, 0.3889, 0.6875, 0.3611, 0.6875, 0.3611, 0.625, 0.3889, 0.125, 0.3889, 0.1875, 0.3611, 0.1875, 0.3611, 0.125, 0.3889, 0.5625, 0.3889, 0.625, 0.3611, 0.625, 0.3611, 0.5625, 0.3889, 0.0625, 0.3889, 0.125, 0.3611, 0.125, 0.3611, 0.0625, 0.3889, 0.5, 0.3889, 0.5625, 0.3611, 0.5625, 0.3611, 0.5, 0.3889, 0.9375, 0.375, 1.0, 0.3611, 0.9375, 0.375, 0.0, 0.3889, 0.0625, 0.3611, 0.0625, 0.3889, 0.4375, 0.3889, 0.5, 0.3611, 0.5, 0.3611, 0.4375, 0.3889, 0.875, 0.3889, 0.9375, 0.3611, 0.9375, 0.3611, 0.875, 0.3889, 0.375, 0.3889, 0.4375, 0.3611, 0.4375, 0.3611, 0.375, 0.3889, 0.8125, 0.3889, 0.875, 0.3611, 0.875, 0.3611, 0.8125, 0.3889, 0.3125, 0.3889, 0.375, 0.3611, 0.375, 0.3611, 0.3125, 0.3889, 0.75, 0.3889, 0.8125, 0.3611, 0.8125, 0.3611, 0.75, 0.3889, 0.25, 0.3889, 0.3125, 0.3611, 0.3125, 0.3611, 0.25, 0.3889, 0.6875, 0.3889, 0.75, 0.3611, 0.75, 0.3611, 0.6875, 0.3889, 0.1875, 0.3889, 0.25, 0.3611, 0.25, 0.3611, 0.1875, 0.3611, 0.375, 0.3611, 0.4375, 0.3333, 0.4375, 0.3333, 0.375, 0.3611, 0.8125, 0.3611, 0.875, 0.3333, 0.875, 0.3333, 0.8125, 0.3611, 0.3125, 0.3611, 0.375, 0.3333, 0.375, 0.3333, 0.3125, 0.3611, 0.75, 0.3611, 0.8125, 0.3333, 0.8125, 0.3333, 0.75, 0.3611, 0.25, 0.3611, 0.3125, 0.3333, 0.3125, 0.3333, 0.25, 0.3611, 0.6875, 0.3611, 0.75, 0.3333, 0.75, 0.3333, 0.6875, 0.3611, 0.1875, 0.3611, 0.25, 0.3333, 0.25, 0.3333, 0.1875, 0.3611, 0.625, 0.3611, 0.6875, 0.3333, 0.6875, 0.3333, 0.625, 0.3611, 0.125, 0.3611, 0.1875, 0.3333, 0.1875, 0.3333, 0.125, 0.3611, 0.5625, 0.3611, 0.625, 0.3333, 0.625, 0.3333, 0.5625, 0.3611, 0.0625, 0.3611, 0.125, 0.3333, 0.125, 0.3333, 0.0625, 0.3611, 0.5, 0.3611, 0.5625, 0.3333, 0.5625, 0.3333, 0.5, 0.3611, 0.9375, 0.3472, 1.0, 0.3333, 0.9375, 0.3472, 0.0, 0.3611, 0.0625, 0.3333, 0.0625, 0.3611, 0.4375, 0.3611, 0.5, 0.3333, 0.5, 0.3333, 0.4375, 0.3611, 0.875, 0.3611, 0.9375, 0.3333, 0.9375, 0.3333, 0.875, 0.3333, 0.125, 0.3333, 0.1875, 0.3056, 0.1875, 0.3056, 0.125, 0.3333, 0.5625, 0.3333, 0.625, 0.3056, 0.625, 0.3056, 0.5625, 0.3333, 0.0625, 0.3333, 0.125, 0.3056, 0.125, 0.3056, 0.0625, 0.3333, 0.5, 0.3333, 0.5625, 0.3056, 0.5625, 0.3056, 0.5, 0.3333, 0.9375, 0.3194, 1.0, 0.3056, 0.9375, 0.3194, 0.0, 0.3333, 0.0625, 0.3056, 0.0625, 0.3333, 0.4375, 0.3333, 0.5, 0.3056, 0.5, 0.3056, 0.4375, 0.3333, 0.875, 0.3333, 0.9375, 0.3056, 0.9375, 0.3056, 0.875, 0.3333, 0.375, 0.3333, 0.4375, 0.3056, 0.4375, 0.3056, 0.375, 0.3333, 0.8125, 0.3333, 0.875, 0.3056, 0.875, 0.3056, 0.8125, 0.3333, 0.3125, 0.3333, 0.375, 0.3056, 0.375, 0.3056, 0.3125, 0.3333, 0.75, 0.3333, 0.8125, 0.3056, 0.8125, 0.3056, 0.75, 0.3333, 0.25, 0.3333, 0.3125, 0.3056, 0.3125, 0.3056, 0.25, 0.3333, 0.6875, 0.3333, 0.75, 0.3056, 0.75, 0.3056, 0.6875, 0.3333, 0.1875, 0.3333, 0.25, 0.3056, 0.25, 0.3056, 0.1875, 0.3333, 0.625, 0.3333, 0.6875, 0.3056, 0.6875, 0.3056, 0.625, 0.3056, 0.3125, 0.3056, 0.375, 0.2778, 0.375, 0.2778, 0.3125, 0.3056, 0.75, 0.3056, 0.8125, 0.2778, 0.8125, 0.2778, 0.75, 0.3056, 0.25, 0.3056, 0.3125, 0.2778, 0.3125, 0.2778, 0.25, 0.3056, 0.6875, 0.3056, 0.75, 0.2778, 0.75, 0.2778, 0.6875, 0.3056, 0.1875, 0.3056, 0.25, 0.2778, 0.25, 0.2778, 0.1875, 0.3056, 0.625, 0.3056, 0.6875, 0.2778, 0.6875, 0.2778, 0.625, 0.3056, 0.125, 0.3056, 0.1875, 0.2778, 0.1875, 0.2778, 0.125, 0.3056, 0.5625, 0.3056, 0.625, 0.2778, 0.625, 0.2778, 0.5625, 0.3056, 0.0625, 0.3056, 0.125, 0.2778, 0.125, 0.2778, 0.0625, 0.3056, 0.5, 0.3056, 0.5625, 0.2778, 0.5625, 0.2778, 0.5, 0.3056, 0.9375, 0.2917, 1.0, 0.2778, 0.9375, 0.2917, 0.0, 0.3056, 0.0625, 0.2778, 0.0625, 0.3056, 0.4375, 0.3056, 0.5, 0.2778, 0.5, 0.2778, 0.4375, 0.3056, 0.875, 0.3056, 0.9375, 0.2778, 0.9375, 0.2778, 0.875, 0.3056, 0.375, 0.3056, 0.4375, 0.2778, 0.4375, 0.2778, 0.375, 0.3056, 0.8125, 0.3056, 0.875, 0.2778, 0.875, 0.2778, 0.8125, 0.2778, 0.0625, 0.2778, 0.125, 0.25, 0.125, 0.25, 0.0625, 0.2778, 0.5, 0.2778, 0.5625, 0.25, 0.5625, 0.25, 0.5, 0.2778, 0.9375, 0.2639, 1.0, 0.25, 0.9375, 0.2639, 0.0, 0.2778, 0.0625, 0.25, 0.0625, 0.2778, 0.4375, 0.2778, 0.5, 0.25, 0.5, 0.25, 0.4375, 0.2778, 0.875, 0.2778, 0.9375, 0.25, 0.9375, 0.25, 0.875, 0.2778, 0.375, 0.2778, 0.4375, 0.25, 0.4375, 0.25, 0.375, 0.2778, 0.8125, 0.2778, 0.875, 0.25, 0.875, 0.25, 0.8125, 0.2778, 0.3125, 0.2778, 0.375, 0.25, 0.375, 0.25, 0.3125, 0.2778, 0.75, 0.2778, 0.8125, 0.25, 0.8125, 0.25, 0.75, 0.2778, 0.25, 0.2778, 0.3125, 0.25, 0.3125, 0.25, 0.25, 0.2778, 0.6875, 0.2778, 0.75, 0.25, 0.75, 0.25, 0.6875, 0.2778, 0.1875, 0.2778, 0.25, 0.25, 0.25, 0.25, 0.1875, 0.2778, 0.625, 0.2778, 0.6875, 0.25, 0.6875, 0.25, 0.625, 0.2778, 0.125, 0.2778, 0.1875, 0.25, 0.1875, 0.25, 0.125, 0.2778, 0.5625, 0.2778, 0.625, 0.25, 0.625, 0.25, 0.5625, 0.25, 0.75, 0.25, 0.8125, 0.2222, 0.8125, 0.2222, 0.75, 0.25, 0.25, 0.25, 0.3125, 0.2222, 0.3125, 0.2222, 0.25, 0.25, 0.6875, 0.25, 0.75, 0.2222, 0.75, 0.2222, 0.6875, 0.25, 0.1875, 0.25, 0.25, 0.2222, 0.25, 0.2222, 0.1875, 0.25, 0.625, 0.25, 0.6875, 0.2222, 0.6875, 0.2222, 0.625, 0.25, 0.125, 0.25, 0.1875, 0.2222, 0.1875, 0.2222, 0.125, 0.25, 0.5625, 0.25, 0.625, 0.2222, 0.625, 0.2222, 0.5625, 0.25, 0.0625, 0.25, 0.125, 0.2222, 0.125, 0.2222, 0.0625, 0.25, 0.5, 0.25, 0.5625, 0.2222, 0.5625, 0.2222, 0.5, 0.25, 0.9375, 0.2361, 1.0, 0.2222, 0.9375, 0.2361, 0.0, 0.25, 0.0625, 0.2222, 0.0625, 0.25, 0.4375, 0.25, 0.5, 0.2222, 0.5, 0.2222, 0.4375, 0.25, 0.875, 0.25, 0.9375, 0.2222, 0.9375, 0.2222, 0.875, 0.25, 0.375, 0.25, 0.4375, 0.2222, 0.4375, 0.2222, 0.375, 0.25, 0.8125, 0.25, 0.875, 0.2222, 0.875, 0.2222, 0.8125, 0.25, 0.3125, 0.25, 0.375, 0.2222, 0.375, 0.2222, 0.3125, 0.2222, 0.5, 0.2222, 0.5625, 0.1944, 0.5625, 0.1944, 0.5, 0.2222, 0.9375, 0.2083, 1.0, 0.1944, 0.9375, 0.2083, 0.0, 0.2222, 0.0625, 0.1944, 0.0625, 0.2222, 0.4375, 0.2222, 0.5, 0.1944, 0.5, 0.1944, 0.4375, 0.2222, 0.875, 0.2222, 0.9375, 0.1944, 0.9375, 0.1944, 0.875, 0.2222, 0.375, 0.2222, 0.4375, 0.1944, 0.4375, 0.1944, 0.375, 0.2222, 0.8125, 0.2222, 0.875, 0.1944, 0.875, 0.1944, 0.8125, 0.2222, 0.3125, 0.2222, 0.375, 0.1944, 0.375, 0.1944, 0.3125, 0.2222, 0.75, 0.2222, 0.8125, 0.1944, 0.8125, 0.1944, 0.75, 0.2222, 0.25, 0.2222, 0.3125, 0.1944, 0.3125, 0.1944, 0.25, 0.2222, 0.6875, 0.2222, 0.75, 0.1944, 0.75, 0.1944, 0.6875, 0.2222, 0.1875, 0.2222, 0.25, 0.1944, 0.25, 0.1944, 0.1875, 0.2222, 0.625, 0.2222, 0.6875, 0.1944, 0.6875, 0.1944, 0.625, 0.2222, 0.125, 0.2222, 0.1875, 0.1944, 0.1875, 0.1944, 0.125, 0.2222, 0.5625, 0.2222, 0.625, 0.1944, 0.625, 0.1944, 0.5625, 0.2222, 0.0625, 0.2222, 0.125, 0.1944, 0.125, 0.1944, 0.0625, 0.1944, 0.25, 0.1944, 0.3125, 0.1667, 0.3125, 0.1667, 0.25, 0.1944, 0.6875, 0.1944, 0.75, 0.1667, 0.75, 0.1667, 0.6875, 0.1944, 0.1875, 0.1944, 0.25, 0.1667, 0.25, 0.1667, 0.1875, 0.1944, 0.625, 0.1944, 0.6875, 0.1667, 0.6875, 0.1667, 0.625, 0.1944, 0.125, 0.1944, 0.1875, 0.1667, 0.1875, 0.1667, 0.125, 0.1944, 0.5625, 0.1944, 0.625, 0.1667, 0.625, 0.1667, 0.5625, 0.1944, 0.0625, 0.1944, 0.125, 0.1667, 0.125, 0.1667, 0.0625, 0.1944, 0.5, 0.1944, 0.5625, 0.1667, 0.5625, 0.1667, 0.5, 0.1944, 0.9375, 0.1806, 1.0, 0.1667, 0.9375, 0.1806, 0.0, 0.1944, 0.0625, 0.1667, 0.0625, 0.1944, 0.4375, 0.1944, 0.5, 0.1667, 0.5, 0.1667, 0.4375, 0.1944, 0.875, 0.1944, 0.9375, 0.1667, 0.9375, 0.1667, 0.875, 0.1944, 0.375, 0.1944, 0.4375, 0.1667, 0.4375, 0.1667, 0.375, 0.1944, 0.8125, 0.1944, 0.875, 0.1667, 0.875, 0.1667, 0.8125, 0.1944, 0.3125, 0.1944, 0.375, 0.1667, 0.375, 0.1667, 0.3125, 0.1944, 0.75, 0.1944, 0.8125, 0.1667, 0.8125, 0.1667, 0.75, 0.1667, 0.9375, 0.1528, 1.0, 0.1389, 0.9375, 0.1528, 0.0, 0.1667, 0.0625, 0.1389, 0.0625, 0.1667, 0.4375, 0.1667, 0.5, 0.1389, 0.5, 0.1389, 0.4375, 0.1667, 0.875, 0.1667, 0.9375, 0.1389, 0.9375, 0.1389, 0.875, 0.1667, 0.375, 0.1667, 0.4375, 0.1389, 0.4375, 0.1389, 0.375, 0.1667, 0.8125, 0.1667, 0.875, 0.1389, 0.875, 0.1389, 0.8125, 0.1667, 0.3125, 0.1667, 0.375, 0.1389, 0.375, 0.1389, 0.3125, 0.1667, 0.75, 0.1667, 0.8125, 0.1389, 0.8125, 0.1389, 0.75, 0.1667, 0.25, 0.1667, 0.3125, 0.1389, 0.3125, 0.1389, 0.25, 0.1667, 0.6875, 0.1667, 0.75, 0.1389, 0.75, 0.1389, 0.6875, 0.1667, 0.1875, 0.1667, 0.25, 0.1389, 0.25, 0.1389, 0.1875, 0.1667, 0.625, 0.1667, 0.6875, 0.1389, 0.6875, 0.1389, 0.625, 0.1667, 0.125, 0.1667, 0.1875, 0.1389, 0.1875, 0.1389, 0.125, 0.1667, 0.5625, 0.1667, 0.625, 0.1389, 0.625, 0.1389, 0.5625, 0.1667, 0.0625, 0.1667, 0.125, 0.1389, 0.125, 0.1389, 0.0625, 0.1667, 0.5, 0.1667, 0.5625, 0.1389, 0.5625, 0.1389, 0.5, 0.1389, 0.6875, 0.1389, 0.75, 0.1111, 0.75, 0.1111, 0.6875, 0.1389, 0.1875, 0.1389, 0.25, 0.1111, 0.25, 0.1111, 0.1875, 0.1389, 0.625, 0.1389, 0.6875, 0.1111, 0.6875, 0.1111, 0.625, 0.1389, 0.125, 0.1389, 0.1875, 0.1111, 0.1875, 0.1111, 0.125, 0.1389, 0.5625, 0.1389, 0.625, 0.1111, 0.625, 0.1111, 0.5625, 0.1389, 0.0625, 0.1389, 0.125, 0.1111, 0.125, 0.1111, 0.0625, 0.1389, 0.5, 0.1389, 0.5625, 0.1111, 0.5625, 0.1111, 0.5, 0.1389, 0.9375, 0.125, 1.0, 0.1111, 0.9375, 0.125, 0.0, 0.1389, 0.0625, 0.1111, 0.0625, 0.1389, 0.4375, 0.1389, 0.5, 0.1111, 0.5, 0.1111, 0.4375, 0.1389, 0.875, 0.1389, 0.9375, 0.1111, 0.9375, 0.1111, 0.875, 0.1389, 0.375, 0.1389, 0.4375, 0.1111, 0.4375, 0.1111, 0.375, 0.1389, 0.8125, 0.1389, 0.875, 0.1111, 0.875, 0.1111, 0.8125, 0.1389, 0.3125, 0.1389, 0.375, 0.1111, 0.375, 0.1111, 0.3125, 0.1389, 0.75, 0.1389, 0.8125, 0.1111, 0.8125, 0.1111, 0.75, 0.1389, 0.25, 0.1389, 0.3125, 0.1111, 0.3125, 0.1111, 0.25, 0.1111, 0.4375, 0.1111, 0.5, 0.08333, 0.5, 0.08333, 0.4375, 0.1111, 0.875, 0.1111, 0.9375, 0.08333, 0.9375, 0.08333, 0.875, 0.1111, 0.375, 0.1111, 0.4375, 0.08333, 0.4375, 0.08333, 0.375, 0.1111, 0.8125, 0.1111, 0.875, 0.08333, 0.875, 0.08333, 0.8125, 0.1111, 0.3125, 0.1111, 0.375, 0.08333, 0.375, 0.08333, 0.3125, 0.1111, 0.75, 0.1111, 0.8125, 0.08333, 0.8125, 0.08333, 0.75, 0.1111, 0.25, 0.1111, 0.3125, 0.08333, 0.3125, 0.08333, 0.25, 0.1111, 0.6875, 0.1111, 0.75, 0.08333, 0.75, 0.08333, 0.6875, 0.1111, 0.1875, 0.1111, 0.25, 0.08333, 0.25, 0.08333, 0.1875, 0.1111, 0.625, 0.1111, 0.6875, 0.08333, 0.6875, 0.08333, 0.625, 0.1111, 0.125, 0.1111, 0.1875, 0.08333, 0.1875, 0.08333, 0.125, 0.1111, 0.5625, 0.1111, 0.625, 0.08333, 0.625, 0.08333, 0.5625, 0.1111, 0.0625, 0.1111, 0.125, 0.08333, 0.125, 0.08333, 0.0625, 0.1111, 0.5, 0.1111, 0.5625, 0.08333, 0.5625, 0.08333, 0.5, 0.1111, 0.9375, 0.09722, 1.0, 0.08333, 0.9375, 0.09722, 0.0, 0.1111, 0.0625, 0.08333, 0.0625, 0.08333, 0.1875, 0.08333, 0.25, 0.05556, 0.25, 0.05556, 0.1875, 0.08333, 0.625, 0.08333, 0.6875, 0.05556, 0.6875, 0.05556, 0.625, 0.08333, 0.125, 0.08333, 0.1875, 0.05556, 0.1875, 0.05556, 0.125, 0.08333, 0.5625, 0.08333, 0.625, 0.05556, 0.625, 0.05556, 0.5625, 0.08333, 0.0625, 0.08333, 0.125, 0.05556, 0.125, 0.05556, 0.0625, 0.08333, 0.5, 0.08333, 0.5625, 0.05556, 0.5625, 0.05556, 0.5, 0.08333, 0.9375, 0.06944, 1.0, 0.05556, 0.9375, 0.06944, 0.0, 0.08333, 0.0625, 0.05556, 0.0625, 0.08333, 0.4375, 0.08333, 0.5, 0.05556, 0.5, 0.05556, 0.4375, 0.08333, 0.875, 0.08333, 0.9375, 0.05556, 0.9375, 0.05556, 0.875, 0.08333, 0.375, 0.08333, 0.4375, 0.05556, 0.4375, 0.05556, 0.375, 0.08333, 0.8125, 0.08333, 0.875, 0.05556, 0.875, 0.05556, 0.8125, 0.08333, 0.3125, 0.08333, 0.375, 0.05556, 0.375, 0.05556, 0.3125, 0.08333, 0.75, 0.08333, 0.8125, 0.05556, 0.8125, 0.05556, 0.75, 0.08333, 0.25, 0.08333, 0.3125, 0.05556, 0.3125, 0.05556, 0.25, 0.08333, 0.6875, 0.08333, 0.75, 0.05556, 0.75, 0.05556, 0.6875, 0.05556, 0.375, 0.05556, 0.4375, 0.02778, 0.4375, 0.02778, 0.375, 0.05556, 0.8125, 0.05556, 0.875, 0.02778, 0.875, 0.02778, 0.8125, 0.05556, 0.3125, 0.05556, 0.375, 0.02778, 0.375, 0.02778, 0.3125, 0.05556, 0.75, 0.05556, 0.8125, 0.02778, 0.8125, 0.02778, 0.75, 0.05556, 0.25, 0.05556, 0.3125, 0.02778, 0.3125, 0.02778, 0.25, 0.05556, 0.6875, 0.05556, 0.75, 0.02778, 0.75, 0.02778, 0.6875, 0.05556, 0.1875, 0.05556, 0.25, 0.02778, 0.25, 0.02778, 0.1875, 0.05556, 0.625, 0.05556, 0.6875, 0.02778, 0.6875, 0.02778, 0.625, 0.05556, 0.125, 0.05556, 0.1875, 0.02778, 0.1875, 0.02778, 0.125, 0.05556, 0.5625, 0.05556, 0.625, 0.02778, 0.625, 0.02778, 0.5625, 0.05556, 0.0625, 0.05556, 0.125, 0.02778, 0.125, 0.02778, 0.0625, 0.05556, 0.5, 0.05556, 0.5625, 0.02778, 0.5625, 0.02778, 0.5, 0.05556, 0.9375, 0.04167, 1.0, 0.02778, 0.9375, 0.04167, 0.0, 0.05556, 0.0625, 0.02778, 0.0625, 0.05556, 0.4375, 0.05556, 0.5, 0.02778, 0.5, 0.02778, 0.4375, 0.05556, 0.875, 0.05556, 0.9375, 0.02778, 0.9375, 0.02778, 0.875, 0.02778, 0.125, 0.02778, 0.1875, 5.96e-08, 0.1875, 1.192e-07, 0.125, 0.02778, 0.5625, 0.02778, 0.625, 0.0, 0.625, 0.0, 0.5625, 0.02778, 0.0625, 0.02778, 0.125, 1.192e-07, 0.125, 2.384e-07, 0.0625, 0.02778, 0.5, 0.02778, 0.5625, 0.0, 0.5625, 5.96e-08, 0.5, 0.02778, 0.9375, 0.01389, 1.0, 2.682e-07, 0.9375, 0.01389, 0.0, 0.02778, 0.0625, 2.384e-07, 0.0625, 0.02778, 0.4375, 0.02778, 0.5, 5.96e-08, 0.5, 5.96e-08, 0.4375, 0.02778, 0.875, 0.02778, 0.9375, 2.682e-07, 0.9375, 8.941e-08, 0.875, 0.02778, 0.375, 0.02778, 0.4375, 5.96e-08, 0.4375, 0.0, 0.375, 0.02778, 0.8125, 0.02778, 0.875, 8.941e-08, 0.875, 5.96e-08, 0.8125, 0.02778, 0.3125, 0.02778, 0.375, 0.0, 0.375, 0.0, 0.3125, 0.02778, 0.75, 0.02778, 0.8125, 5.96e-08, 0.8125, 5.96e-08, 0.75, 0.02778, 0.25, 0.02778, 0.3125, 0.0, 0.3125, 5.96e-08, 0.25, 0.02778, 0.6875, 0.02778, 0.75, 5.96e-08, 0.75, 0.0, 0.6875, 0.02778, 0.1875, 0.02778, 0.25, 5.96e-08, 0.25, 5.96e-08, 0.1875, 0.02778, 0.625, 0.02778, 0.6875, 0.0, 0.6875, 0.0, 0.625, 1.0, 0.8125, 1.0, 0.875, 0.9722, 0.875, 0.9722, 0.8125, 1.0, 0.3125, 1.0, 0.375, 0.9722, 0.375, 0.9722, 0.3125, 1.0, 0.75, 1.0, 0.8125, 0.9722, 0.8125, 0.9722, 0.75, 1.0, 0.25, 1.0, 0.3125, 0.9722, 0.3125, 0.9722, 0.25, 1.0, 0.6875, 1.0, 0.75, 0.9722, 0.75, 0.9722, 0.6875, 1.0, 0.1875, 1.0, 0.25, 0.9722, 0.25, 0.9722, 0.1875, 1.0, 0.625, 1.0, 0.6875, 0.9722, 0.6875, 0.9722, 0.625, 1.0, 0.125, 1.0, 0.1875, 0.9722, 0.1875, 0.9722, 0.125, 1.0, 0.5625, 1.0, 0.625, 0.9722, 0.625, 0.9722, 0.5625, 1.0, 0.0625, 1.0, 0.125, 0.9722, 0.125, 0.9722, 0.0625, 1.0, 0.5, 1.0, 0.5625, 0.9722, 0.5625, 0.9722, 0.5, 1.0, 0.9375, 0.9861, 1.0, 0.9722, 0.9375, 0.9861, 0.0, 1.0, 0.0625, 0.9722, 0.0625, 1.0, 0.4375, 1.0, 0.5, 0.9722, 0.5, 0.9722, 0.4375, 1.0, 0.875, 1.0, 0.9375, 0.9722, 0.9375, 0.9722, 0.875, 1.0, 0.375, 1.0, 0.4375, 0.9722, 0.4375, 0.9722, 0.375, 0.9722, 0.5625, 0.9722, 0.625, 0.9444, 0.625, 0.9444, 0.5625, 0.9722, 0.0625, 0.9722, 0.125, 0.9444, 0.125, 0.9444, 0.0625, 0.9722, 0.5, 0.9722, 0.5625, 0.9444, 0.5625, 0.9444, 0.5, 0.9722, 0.9375, 0.9583, 1.0, 0.9444, 0.9375, 0.9583, 0.0, 0.9722, 0.0625, 0.9444, 0.0625, 0.9722, 0.4375, 0.9722, 0.5, 0.9444, 0.5, 0.9444, 0.4375, 0.9722, 0.875, 0.9722, 0.9375, 0.9444, 0.9375, 0.9444, 0.875, 0.9722, 0.375, 0.9722, 0.4375, 0.9444, 0.4375, 0.9444, 0.375, 0.9722, 0.8125, 0.9722, 0.875, 0.9444, 0.875, 0.9444, 0.8125, 0.9722, 0.3125, 0.9722, 0.375, 0.9444, 0.375, 0.9444, 0.3125, 0.9722, 0.75, 0.9722, 0.8125, 0.9444, 0.8125, 0.9444, 0.75, 0.9722, 0.25, 0.9722, 0.3125, 0.9444, 0.3125, 0.9444, 0.25, 0.9722, 0.6875, 0.9722, 0.75, 0.9444, 0.75, 0.9444, 0.6875, 0.9722, 0.1875, 0.9722, 0.25, 0.9444, 0.25, 0.9444, 0.1875, 0.9722, 0.625, 0.9722, 0.6875, 0.9444, 0.6875, 0.9444, 0.625, 0.9722, 0.125, 0.9722, 0.1875, 0.9444, 0.1875, 0.9444, 0.125, 0.9444, 0.3125, 0.9444, 0.375, 0.9167, 0.375, 0.9167, 0.3125, 0.9444, 0.75, 0.9444, 0.8125, 0.9167, 0.8125, 0.9167, 0.75, 0.9444, 0.25, 0.9444, 0.3125, 0.9167, 0.3125, 0.9167, 0.25, 0.9444, 0.6875, 0.9444, 0.75, 0.9167, 0.75, 0.9167, 0.6875, 0.9444, 0.1875, 0.9444, 0.25, 0.9167, 0.25, 0.9167, 0.1875, 0.9444, 0.625, 0.9444, 0.6875, 0.9167, 0.6875, 0.9167, 0.625, 0.9444, 0.125, 0.9444, 0.1875, 0.9167, 0.1875, 0.9167, 0.125, 0.9444, 0.5625, 0.9444, 0.625, 0.9167, 0.625, 0.9167, 0.5625, 0.9444, 0.0625, 0.9444, 0.125, 0.9167, 0.125, 0.9167, 0.0625, 0.9444, 0.5, 0.9444, 0.5625, 0.9167, 0.5625, 0.9167, 0.5, 0.9444, 0.9375, 0.9306, 1.0, 0.9167, 0.9375, 0.9306, 0.0, 0.9444, 0.0625, 0.9167, 0.0625, 0.9444, 0.4375, 0.9444, 0.5, 0.9167, 0.5, 0.9167, 0.4375, 0.9444, 0.875, 0.9444, 0.9375, 0.9167, 0.9375, 0.9167, 0.875, 0.9444, 0.375, 0.9444, 0.4375, 0.9167, 0.4375, 0.9167, 0.375, 0.9444, 0.8125, 0.9444, 0.875, 0.9167, 0.875, 0.9167, 0.8125, 0.9167, 0.0625, 0.9167, 0.125, 0.8889, 0.125, 0.8889, 0.0625, 0.9167, 0.5, 0.9167, 0.5625, 0.8889, 0.5625, 0.8889, 0.5, 0.9167, 0.9375, 0.9028, 1.0, 0.8889, 0.9375, 0.9028, 0.0, 0.9167, 0.0625, 0.8889, 0.0625, 0.9167, 0.4375, 0.9167, 0.5, 0.8889, 0.5, 0.8889, 0.4375, 0.9167, 0.875, 0.9167, 0.9375, 0.8889, 0.9375, 0.8889, 0.875, 0.9167, 0.375, 0.9167, 0.4375, 0.8889, 0.4375, 0.8889, 0.375, 0.9167, 0.8125, 0.9167, 0.875, 0.8889, 0.875, 0.8889, 0.8125, 0.9167, 0.3125, 0.9167, 0.375, 0.8889, 0.375, 0.8889, 0.3125, 0.9167, 0.75, 0.9167, 0.8125, 0.8889, 0.8125, 0.8889, 0.75, 0.9167, 0.25, 0.9167, 0.3125, 0.8889, 0.3125, 0.8889, 0.25, 0.9167, 0.6875, 0.9167, 0.75, 0.8889, 0.75, 0.8889, 0.6875, 0.9167, 0.1875, 0.9167, 0.25, 0.8889, 0.25, 0.8889, 0.1875, 0.9167, 0.625, 0.9167, 0.6875, 0.8889, 0.6875, 0.8889, 0.625, 0.9167, 0.125, 0.9167, 0.1875, 0.8889, 0.1875, 0.8889, 0.125, 0.9167, 0.5625, 0.9167, 0.625, 0.8889, 0.625, 0.8889, 0.5625, 0.8889, 0.75, 0.8889, 0.8125, 0.8611, 0.8125, 0.8611, 0.75, 0.8889, 0.25, 0.8889, 0.3125, 0.8611, 0.3125, 0.8611, 0.25, 0.8889, 0.6875, 0.8889, 0.75, 0.8611, 0.75, 0.8611, 0.6875, 0.8889, 0.1875, 0.8889, 0.25, 0.8611, 0.25, 0.8611, 0.1875, 0.8889, 0.625, 0.8889, 0.6875, 0.8611, 0.6875, 0.8611, 0.625, 0.8889, 0.125, 0.8889, 0.1875, 0.8611, 0.1875, 0.8611, 0.125, 0.8889, 0.5625, 0.8889, 0.625, 0.8611, 0.625, 0.8611, 0.5625, 0.8889, 0.0625, 0.8889, 0.125, 0.8611, 0.125, 0.8611, 0.0625, 0.8889, 0.5, 0.8889, 0.5625, 0.8611, 0.5625, 0.8611, 0.5, 0.8889, 0.9375, 0.875, 1.0, 0.8611, 0.9375, 0.875, 0.0, 0.8889, 0.0625, 0.8611, 0.0625, 0.8889, 0.4375, 0.8889, 0.5, 0.8611, 0.5, 0.8611, 0.4375, 0.8889, 0.875, 0.8889, 0.9375, 0.8611, 0.9375, 0.8611, 0.875, 0.8889, 0.375, 0.8889, 0.4375, 0.8611, 0.4375, 0.8611, 0.375, 0.8889, 0.8125, 0.8889, 0.875, 0.8611, 0.875, 0.8611, 0.8125, 0.8889, 0.3125, 0.8889, 0.375, 0.8611, 0.375, 0.8611, 0.3125, 0.8611, 0.5, 0.8611, 0.5625, 0.8333, 0.5625, 0.8333, 0.5, 0.8611, 0.9375, 0.8472, 1.0, 0.8333, 0.9375, 0.8472, 0.0, 0.8611, 0.0625, 0.8333, 0.0625, 0.8611, 0.4375, 0.8611, 0.5, 0.8333, 0.5, 0.8333, 0.4375, 0.8611, 0.875, 0.8611, 0.9375, 0.8333, 0.9375, 0.8333, 0.875, 0.8611, 0.375, 0.8611, 0.4375, 0.8333, 0.4375, 0.8333, 0.375, 0.8611, 0.8125, 0.8611, 0.875, 0.8333, 0.875, 0.8333, 0.8125, 0.8611, 0.3125, 0.8611, 0.375, 0.8333, 0.375, 0.8333, 0.3125, 0.8611, 0.75, 0.8611, 0.8125, 0.8333, 0.8125, 0.8333, 0.75, 0.8611, 0.25, 0.8611, 0.3125, 0.8333, 0.3125, 0.8333, 0.25, 0.8611, 0.6875, 0.8611, 0.75, 0.8333, 0.75, 0.8333, 0.6875, 0.8611, 0.1875, 0.8611, 0.25, 0.8333, 0.25, 0.8333, 0.1875, 0.8611, 0.625, 0.8611, 0.6875, 0.8333, 0.6875, 0.8333, 0.625, 0.8611, 0.125, 0.8611, 0.1875, 0.8333, 0.1875, 0.8333, 0.125, 0.8611, 0.5625, 0.8611, 0.625, 0.8333, 0.625, 0.8333, 0.5625, 0.8611, 0.0625, 0.8611, 0.125, 0.8333, 0.125, 0.8333, 0.0625, 0.8333, 0.25, 0.8333, 0.3125, 0.8056, 0.3125, 0.8056, 0.25, 0.8333, 0.6875, 0.8333, 0.75, 0.8056, 0.75, 0.8056, 0.6875, 0.8333, 0.1875, 0.8333, 0.25, 0.8056, 0.25, 0.8056, 0.1875, 0.8333, 0.625, 0.8333, 0.6875, 0.8056, 0.6875, 0.8056, 0.625, 0.8333, 0.125, 0.8333, 0.1875, 0.8056, 0.1875, 0.8056, 0.125, 0.8333, 0.5625, 0.8333, 0.625, 0.8056, 0.625, 0.8056, 0.5625, 0.8333, 0.0625, 0.8333, 0.125, 0.8056, 0.125, 0.8056, 0.0625, 0.8333, 0.5, 0.8333, 0.5625, 0.8056, 0.5625, 0.8056, 0.5, 0.8333, 0.9375, 0.8194, 1.0, 0.8056, 0.9375, 0.8194, 0.0, 0.8333, 0.0625, 0.8056, 0.0625, 0.8333, 0.4375, 0.8333, 0.5, 0.8056, 0.5, 0.8056, 0.4375, 0.8333, 0.875, 0.8333, 0.9375, 0.8056, 0.9375, 0.8056, 0.875, 0.8333, 0.375, 0.8333, 0.4375, 0.8056, 0.4375, 0.8056, 0.375, 0.8333, 0.8125, 0.8333, 0.875, 0.8056, 0.875, 0.8056, 0.8125, 0.8333, 0.3125, 0.8333, 0.375, 0.8056, 0.375, 0.8056, 0.3125, 0.8333, 0.75, 0.8333, 0.8125, 0.8056, 0.8125, 0.8056, 0.75, 0.7917, 0.0, 0.8056, 0.0625, 0.7778, 0.0625, 0.8056, 0.4375, 0.8056, 0.5, 0.7778, 0.5, 0.7778, 0.4375, 0.8056, 0.875, 0.8056, 0.9375, 0.7778, 0.9375, 0.7778, 0.875, 0.8056, 0.375, 0.8056, 0.4375, 0.7778, 0.4375, 0.7778, 0.375, 0.8056, 0.8125, 0.8056, 0.875, 0.7778, 0.875, 0.7778, 0.8125, 0.8056, 0.3125, 0.8056, 0.375, 0.7778, 0.375, 0.7778, 0.3125, 0.8056, 0.75, 0.8056, 0.8125, 0.7778, 0.8125, 0.7778, 0.75, 0.8056, 0.25, 0.8056, 0.3125, 0.7778, 0.3125, 0.7778, 0.25, 0.8056, 0.6875, 0.8056, 0.75, 0.7778, 0.75, 0.7778, 0.6875, 0.8056, 0.1875, 0.8056, 0.25, 0.7778, 0.25, 0.7778, 0.1875, 0.8056, 0.625, 0.8056, 0.6875, 0.7778, 0.6875, 0.7778, 0.625, 0.8056, 0.125, 0.8056, 0.1875, 0.7778, 0.1875, 0.7778, 0.125, 0.8056, 0.5625, 0.8056, 0.625, 0.7778, 0.625, 0.7778, 0.5625, 0.8056, 0.0625, 0.8056, 0.125, 0.7778, 0.125, 0.7778, 0.0625, 0.8056, 0.5, 0.8056, 0.5625, 0.7778, 0.5625, 0.7778, 0.5, 0.8056, 0.9375, 0.7917, 1.0, 0.7778, 0.9375, 0.7778, 0.1875, 0.7778, 0.25, 0.75, 0.25, 0.75, 0.1875, 0.7778, 0.625, 0.7778, 0.6875, 0.75, 0.6875, 0.75, 0.625, 0.7778, 0.125, 0.7778, 0.1875, 0.75, 0.1875, 0.75, 0.125, 0.7778, 0.5625, 0.7778, 0.625, 0.75, 0.625, 0.75, 0.5625, 0.7778, 0.0625, 0.7778, 0.125, 0.75, 0.125, 0.75, 0.0625, 0.7778, 0.5, 0.7778, 0.5625, 0.75, 0.5625, 0.75, 0.5, 0.7778, 0.9375, 0.7639, 1.0, 0.75, 0.9375, 0.7639, 0.0, 0.7778, 0.0625, 0.75, 0.0625, 0.7778, 0.4375, 0.7778, 0.5, 0.75, 0.5, 0.75, 0.4375, 0.7778, 0.875, 0.7778, 0.9375, 0.75, 0.9375, 0.75, 0.875, 0.7778, 0.375, 0.7778, 0.4375, 0.75, 0.4375, 0.75, 0.375, 0.7778, 0.8125, 0.7778, 0.875, 0.75, 0.875, 0.75, 0.8125, 0.7778, 0.3125, 0.7778, 0.375, 0.75, 0.375, 0.75, 0.3125, 0.7778, 0.75, 0.7778, 0.8125, 0.75, 0.8125, 0.75, 0.75, 0.7778, 0.25, 0.7778, 0.3125, 0.75, 0.3125, 0.75, 0.25, 0.7778, 0.6875, 0.7778, 0.75, 0.75, 0.75, 0.75, 0.6875])
me_x.use_remesh_fix_poles = True
me_x.use_remesh_preserve_attributes = False
me_x.use_mirror_vertex_groups = False
me_x.update()

# ---- objects
ob_x = bpy.data.objects.new('Сфера', me_x)

# ---- transforms, parenting, visibility, modifiers, constraints
ob_x.location = (0.0, 0.0, 0.0)
ob_x.lineart.crease_threshold = 0.0

# ---- collection membership
col_collection.objects.link(ob_x)

# ---- scene / render settings (as saved in the file)
scene.frame_start = 1; scene.frame_end = 250; scene.frame_set(1)
scene.render.engine = 'BLENDER_EEVEE_NEXT'
scene.cycles.use_denoising = False
scene.cycles.samples = 128
scene.cycles.sampling_pattern = 'TABULATED_SOBOL'
scene.cycles.use_adaptive_sampling = False
scene.cycles.use_light_tree = False
scene.view_settings.view_transform = 'Filmic'
bpy.context.view_layer.update()

# ---- added for rendering (the .blend has no active camera and no usable light): camera, sun
cam_auto = bpy.data.cameras.new('AutoCamera')
cam_auto.lens = 50.0
cam_auto.sensor_width = 36.0
cam_auto.clip_end = 1000.0
ob_auto_camera = bpy.data.objects.new('AutoCamera', cam_auto)
scene.collection.objects.link(ob_auto_camera)
ob_auto_camera.location = (3.20507, -3.84609, 2.56406)
ob_auto_camera.rotation_euler = (1.09748, -7.21219e-08, 0.694738)
scene.camera = ob_auto_camera
light_auto_sun = bpy.data.lights.new('AutoSun', 'SUN')
light_auto_sun.energy = 3.0
light_auto_sun.angle = 0.0523599
ob_auto_sun = bpy.data.objects.new('AutoSun', light_auto_sun)
scene.collection.objects.link(ob_auto_sun)
ob_auto_sun.rotation_euler = (0.872665, 0.174533, 0.523599)
bpy.context.view_layer.update()
